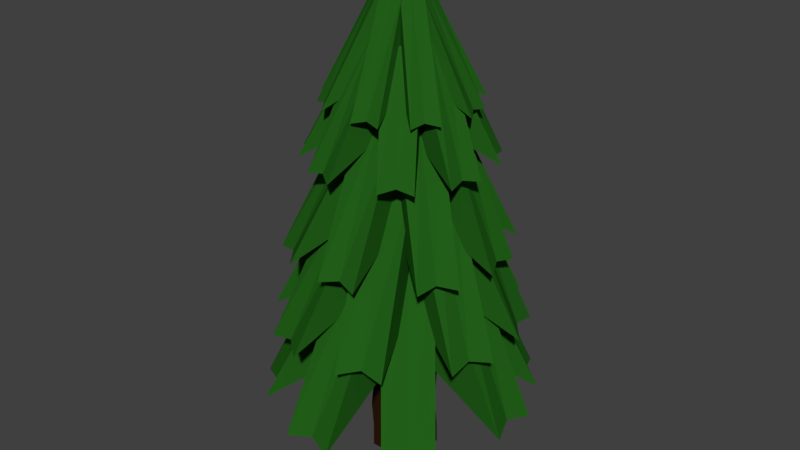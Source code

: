 # Source: Rectangle_Pine_Tree.blend  (saved by Blender 2.78.0; exported with 4.5.12 LTS)
import bpy
from mathutils import Matrix  # noqa: F401  (used for matrix-valued properties, if any)

bpy.ops.wm.read_factory_settings(use_empty=True)
scene = bpy.context.scene
scene.name = 'Scene'

# ---- collections
col_collection_1 = bpy.data.collections.new('Collection 1'); scene.collection.children.link(col_collection_1)

# ---- materials (node trees are filled in below, after node groups)
mat_trunk = bpy.data.materials.new('Trunk')
mat_trunk.alpha_threshold = 0.0
mat_trunk.use_transparent_shadow = False
mat_trunk.diffuse_color = (0.02365, 0.009017, 0.003524, 1.0)
mat_trunk.roughness = 0.5
mat_leaves = bpy.data.materials.new('Leaves')
mat_leaves.alpha_threshold = 0.0
mat_leaves.use_transparent_shadow = False
mat_leaves.diffuse_color = (0.01606, 0.1149, 0.009835, 1.0)
mat_leaves.roughness = 0.5

# ---- material node trees

# ---- world
world_world = bpy.data.worlds.new('World'); scene.world = world_world
world_world.use_nodes = True; world_world.node_tree.nodes.clear()
_N = world_world.node_tree.nodes; _L = world_world.node_tree.links
n0 = _N.new('ShaderNodeOutputWorld'); n0.name = 'World Output'; n0.location = (300, 300)
n1 = _N.new('ShaderNodeBackground'); n1.name = 'Background'; n1.location = (10, 300)
n1.inputs[0].default_value = (0.05088, 0.05088, 0.05088, 1.0)
_L.new(n1.outputs[0], n0.inputs[0])
n0.is_active_output = True
world_world.color = (0.05088, 0.05088, 0.05088)
world_world.use_sun_shadow = False
world_world.sun_shadow_jitter_overblur = 0.0
world_world.cycles.sampling_method = 'MANUAL'

# ---- meshes
me_sphere_014 = bpy.data.meshes.new('Sphere.014')
me_sphere_014.from_pydata([(0.2782, 6.079, 0.05428), (0.8337, 5.57, -0.6416), (0.2223, 7.08, 0.07155), (0.3251, 7.08, -0.05725), (-0.02577, 6.079, -0.1884), (0.5297, 5.57, -0.8843), (-0.01142, 7.08, -0.115), (0.09139, 7.08, -0.2438), (0.1054, 7.08, -0.02173), (0.2082, 7.08, -0.1505), (0.1262, 6.079, -0.06704), (0.638, 5.61, -0.7082), (0.07572, 6.079, 0.3586), (0.786, 5.57, 0.8955), (0.06661, 7.08, 0.3055), (0.2277, 7.08, 0.4273), (0.3103, 6.079, 0.04831), (1.021, 5.57, 0.5853), (0.2469, 7.08, 0.06696), (0.408, 7.08, 0.1887), (0.1568, 7.08, 0.1862), (0.3178, 7.08, 0.308), (0.193, 6.079, 0.2034), (0.8475, 5.61, 0.6982), (-0.02638, 6.079, -0.1057), (-0.7367, 5.57, -0.6426), (-0.01189, 7.08, -0.05143), (-0.1375, 7.08, -0.1464), (-0.2609, 6.079, 0.2046), (-0.9712, 5.57, -0.3324), (-0.1922, 7.08, 0.1871), (-0.3179, 7.08, 0.09213), (-0.1021, 7.08, 0.06785), (-0.2277, 7.08, -0.02714), (-0.1437, 6.079, 0.04946), (-0.7981, 5.61, -0.4453), (-0.2289, 6.079, 0.1986), (-0.7844, 5.57, 0.8945), (-0.1676, 7.08, 0.1825), (-0.2692, 7.08, 0.3098), (0.07511, 6.079, 0.4413), (-0.4804, 5.57, 1.137), (0.06615, 7.08, 0.3691), (-0.03548, 7.08, 0.4964), (-0.05071, 7.08, 0.2758), (-0.1523, 7.08, 0.4031), (-0.07688, 6.079, 0.3199), (-0.5887, 5.61, 0.9611), (-0.1717, 6.079, -0.03063), (-0.3485, 5.57, -0.9033), (-0.1236, 7.08, 0.006269), (-0.1609, 7.08, -0.1778), (0.2095, 6.079, -0.1079), (0.03271, 5.57, -0.9806), (0.1695, 7.08, -0.05312), (0.1322, 7.08, -0.2372), (0.02296, 7.08, -0.02343), (-0.01433, 7.08, -0.2075), (0.01894, 6.079, -0.06925), (-0.144, 5.61, -0.8733), (-0.09703, 6.079, 0.3377), (0.07982, 5.57, 1.21), (-0.0662, 7.08, 0.2894), (-0.02912, 7.08, 0.4724), (0.2842, 6.079, 0.2604), (0.461, 5.57, 1.133), (0.2269, 7.08, 0.23), (0.264, 7.08, 0.4131), (0.08034, 7.08, 0.2597), (0.1174, 7.08, 0.4427), (0.09358, 6.079, 0.2991), (0.2565, 5.61, 1.103), (-0.2388, 6.079, -0.004124), (-1.111, 5.57, 0.1727), (-0.1752, 7.08, 0.02665), (-0.3011, 7.08, 0.05217), (-0.1615, 6.079, 0.3771), (-1.034, 5.57, 0.5539), (-0.1158, 7.08, 0.3197), (-0.2417, 7.08, 0.3453), (-0.1455, 7.08, 0.1732), (-0.2714, 7.08, 0.1987), (-0.2001, 6.079, 0.1865), (-1.004, 5.61, 0.3494), (0.1825, 6.079, -0.0895), (1.055, 5.57, -0.2663), (0.1487, 7.08, -0.03899), (0.3281, 7.08, -0.07533), (0.2598, 6.079, 0.2917), (1.132, 5.57, 0.1149), (0.2081, 7.08, 0.2541), (0.3875, 7.08, 0.2178), (0.1784, 7.08, 0.1076), (0.3578, 7.08, 0.07121), (0.2212, 6.079, 0.1011), (1.025, 5.61, -0.06183), (0.2736, 5.412, -0.06976), (0.5715, 4.793, -1.111), (0.2736, 6.448, -0.06976), (0.3453, 6.448, -0.3204), (-0.1813, 5.412, -0.1999), (0.1166, 4.793, -1.241), (-0.1813, 6.448, -0.1999), (-0.1096, 6.448, -0.4505), (0.04618, 6.448, -0.1348), (0.1179, 6.448, -0.3855), (0.04618, 5.412, -0.1348), (0.3206, 4.842, -1.094), (0.1887, 5.412, 0.3667), (1.238, 4.793, 0.637), (0.1887, 6.448, 0.3667), (0.4981, 6.448, 0.4464), (0.3068, 5.412, -0.09147), (1.356, 4.793, 0.1788), (0.3068, 6.448, -0.09147), (0.6161, 6.448, -0.01175), (0.2478, 6.448, 0.1376), (0.5571, 6.448, 0.2173), (0.2478, 5.412, 0.1376), (1.214, 4.842, 0.3866), (-0.1432, 5.412, -0.1067), (-1.192, 4.793, -0.3771), (-0.1432, 6.448, -0.1067), (-0.3845, 6.448, -0.1689), (-0.2613, 5.412, 0.3514), (-1.31, 4.793, 0.08108), (-0.2613, 6.448, 0.3514), (-0.5026, 6.448, 0.2892), (-0.2023, 6.448, 0.1223), (-0.4436, 6.448, 0.06012), (-0.2023, 5.412, 0.1223), (-1.169, 4.842, -0.1267), (-0.2281, 5.412, 0.3297), (-0.526, 4.793, 1.371), (-0.2281, 6.448, 0.3297), (-0.299, 6.448, 0.5775), (0.2268, 5.412, 0.4598), (-0.07109, 4.793, 1.501), (0.2268, 6.448, 0.4598), (0.1559, 6.448, 0.7076), (-0.0006737, 6.448, 0.3947), (-0.07155, 6.448, 0.6425), (-0.0006732, 5.412, 0.3947), (-0.2751, 4.842, 1.354), (-0.2712, 5.412, 0.04551), (-0.8783, 4.793, -0.8514), (-0.2712, 6.448, 0.04551), (-0.4377, 6.448, -0.2005), (0.1206, 5.412, -0.2197), (-0.4864, 4.793, -1.117), (0.1206, 6.448, -0.2197), (-0.04591, 6.448, -0.4657), (-0.07529, 6.448, -0.08708), (-0.2418, 6.448, -0.3331), (-0.07529, 5.412, -0.08708), (-0.6346, 4.842, -0.9135), (-0.01499, 5.412, 0.4241), (0.5921, 4.793, 1.321), (-0.01499, 6.448, 0.4241), (0.1506, 6.448, 0.6687), (0.3768, 5.412, 0.1589), (0.9839, 4.793, 1.056), (0.3768, 6.448, 0.1589), (0.5424, 6.448, 0.4035), (0.1809, 6.448, 0.2915), (0.3465, 6.448, 0.5361), (0.1809, 5.412, 0.2915), (0.7402, 4.842, 1.118), (-0.3341, 5.412, 0.1067), (-1.231, 4.793, 0.7137), (-0.3341, 6.448, 0.1067), (-0.5025, 6.448, 0.2206), (-0.06895, 5.412, 0.4985), (-0.9659, 4.793, 1.106), (-0.06895, 6.448, 0.4985), (-0.2373, 6.448, 0.6125), (-0.2015, 6.448, 0.3026), (-0.3699, 6.448, 0.4166), (-0.2015, 5.412, 0.3026), (-1.028, 4.842, 0.8619), (0.09891, 5.412, -0.1864), (0.9959, 4.793, -0.7935), (0.09891, 6.448, -0.1864), (0.3387, 6.448, -0.3487), (0.3641, 5.412, 0.2054), (1.261, 4.793, -0.4017), (0.3641, 6.448, 0.2054), (0.6038, 6.448, 0.04315), (0.2315, 6.448, 0.009509), (0.4712, 6.448, -0.1528), (0.2315, 5.412, 0.00951), (1.058, 4.842, -0.5498), (0.2158, 4.248, -0.1956), (0.1003, 3.51, -1.483), (0.2158, 5.484, -0.1956), (0.188, 5.484, -0.5054), (-0.3464, 4.248, -0.1452), (-0.4619, 3.51, -1.432), (-0.3464, 5.484, -0.1452), (-0.3742, 5.484, -0.455), (-0.06531, 5.484, -0.1704), (-0.09311, 5.484, -0.4802), (-0.06531, 4.248, -0.1704), (-0.1717, 3.568, -1.356), (0.3087, 4.248, 0.3266), (1.592, 3.51, 0.1772), (0.3087, 5.484, 0.3266), (0.6872, 5.484, 0.2826), (0.2434, 4.248, -0.234), (1.527, 3.51, -0.3834), (0.2434, 5.484, -0.234), (0.6219, 5.484, -0.2781), (0.276, 5.484, 0.04629), (0.6546, 5.484, 0.002235), (0.276, 4.248, 0.04629), (1.459, 3.568, -0.09134), (-0.2641, 4.248, -0.05784), (-1.548, 3.51, 0.09154), (-0.2641, 5.484, -0.05783), (-0.5594, 5.484, -0.02347), (-0.1988, 4.248, 0.5028), (-1.482, 3.51, 0.6522), (-0.1988, 5.484, 0.5028), (-0.4942, 5.484, 0.5372), (-0.2315, 5.484, 0.2225), (-0.5268, 5.484, 0.2569), (-0.2315, 4.248, 0.2225), (-1.414, 3.568, 0.3601), (-0.1712, 4.248, 0.4644), (-0.05571, 3.51, 1.751), (-0.1712, 5.484, 0.4644), (-0.1437, 5.484, 0.7706), (0.391, 4.248, 0.4139), (0.5065, 3.51, 1.701), (0.391, 5.484, 0.4139), (0.4184, 5.484, 0.7202), (0.1099, 5.484, 0.4392), (0.1374, 5.484, 0.7454), (0.1099, 4.248, 0.4392), (0.2163, 3.568, 1.625), (-0.3412, 4.248, 0.1666), (-1.402, 3.51, -0.5712), (-0.3412, 5.484, 0.1666), (-0.6321, 5.484, -0.0358), (-0.01888, 4.248, -0.2968), (-1.08, 3.51, -1.035), (-0.01888, 5.484, -0.2968), (-0.3099, 5.484, -0.4992), (-0.18, 5.484, -0.0651), (-0.471, 5.484, -0.2675), (-0.18, 4.248, -0.0651), (-1.157, 3.568, -0.7449), (0.1065, 4.248, 0.478), (1.167, 3.51, 1.216), (0.1065, 5.484, 0.478), (0.3959, 5.484, 0.6792), (0.4288, 4.248, 0.01459), (1.49, 3.51, 0.7524), (0.4288, 5.484, 0.01459), (0.7181, 5.484, 0.2158), (0.2677, 5.484, 0.2463), (0.557, 5.484, 0.4475), (0.2677, 4.248, 0.2463), (1.245, 3.568, 0.9261), (-0.385, 4.248, 0.2617), (-1.123, 3.51, 1.322), (-0.385, 5.484, 0.2617), (-0.5235, 5.484, 0.4608), (0.07842, 4.248, 0.584), (-0.6594, 3.51, 1.645), (0.07842, 5.484, 0.584), (-0.06009, 5.484, 0.7831), (-0.1533, 5.484, 0.4228), (-0.2918, 5.484, 0.622), (-0.1533, 4.248, 0.4228), (-0.8331, 3.568, 1.4), (-0.02876, 4.248, -0.2504), (0.709, 3.51, -1.311), (-0.02876, 5.484, -0.2504), (0.1684, 5.484, -0.534), (0.4346, 4.248, 0.07184), (1.172, 3.51, -0.989), (0.4346, 5.484, 0.07184), (0.6318, 5.484, -0.2117), (0.2029, 5.484, -0.0893), (0.4001, 5.484, -0.3728), (0.2029, 4.248, -0.0893), (0.8827, 3.568, -1.067), (0.1435, 3.222, -0.2834), (-0.3515, 2.377, -1.679), (0.1435, 4.639, -0.2834), (0.02438, 4.639, -0.6194), (-0.466, 3.222, -0.0672), (-0.961, 2.377, -1.463), (-0.466, 4.639, -0.0672), (-0.5852, 4.639, -0.4031), (-0.1612, 4.639, -0.1753), (-0.2804, 4.639, -0.5112), (-0.1613, 3.222, -0.1753), (-0.6173, 2.443, -1.461), (0.3955, 3.222, 0.2697), (1.777, 2.377, -0.2619), (0.3955, 4.639, 0.2697), (0.8031, 4.639, 0.113), (0.1633, 3.222, -0.3339), (1.545, 2.377, -0.8655), (0.1633, 4.639, -0.3339), (0.5709, 4.639, -0.4907), (0.2794, 4.639, -0.0321), (0.687, 4.639, -0.1889), (0.2794, 3.222, -0.0321), (1.553, 2.443, -0.5219), (-0.3498, 3.222, 0.006269), (-1.732, 2.377, 0.5379), (-0.3498, 4.639, 0.006269), (-0.6678, 4.639, 0.1286), (-0.1176, 3.222, 0.6099), (-1.5, 2.377, 1.142), (-0.1176, 4.639, 0.6099), (-0.4356, 4.639, 0.7323), (-0.2337, 4.639, 0.3081), (-0.5517, 4.639, 0.4304), (-0.2337, 3.222, 0.3081), (-1.507, 2.443, 0.7979), (-0.09788, 3.222, 0.5594), (0.3971, 2.377, 1.955), (-0.09788, 4.639, 0.5594), (0.01991, 4.639, 0.8915), (0.5117, 3.222, 0.3432), (1.007, 2.377, 1.739), (0.5117, 4.639, 0.3432), (0.6295, 4.639, 0.6753), (0.2069, 4.639, 0.4513), (0.3247, 4.639, 0.7834), (0.2069, 3.222, 0.4513), (0.663, 2.443, 1.737), (-0.3714, 3.222, 0.2773), (-1.759, 2.377, -0.2392), (-0.3714, 4.639, 0.2773), (-0.752, 4.639, 0.1356), (-0.1457, 3.222, -0.3288), (-1.533, 2.377, -0.8454), (-0.1457, 4.639, -0.3288), (-0.5264, 4.639, -0.4705), (-0.2586, 4.639, -0.02576), (-0.6392, 4.639, -0.1675), (-0.2586, 3.222, -0.02576), (-1.537, 2.443, -0.5017), (0.2143, 3.222, 0.4953), (1.602, 2.377, 1.012), (0.2143, 4.639, 0.4953), (0.5928, 4.639, 0.6362), (0.4399, 3.222, -0.1108), (1.828, 2.377, 0.4057), (0.4399, 4.639, -0.1108), (0.8184, 4.639, 0.03006), (0.3271, 4.639, 0.1923), (0.7056, 4.639, 0.3331), (0.3271, 3.222, 0.1923), (1.606, 2.443, 0.6682), (-0.3929, 3.222, 0.3954), (-0.9095, 2.377, 1.783), (-0.3929, 4.639, 0.3954), (-0.4899, 4.639, 0.6559), (0.2133, 3.222, 0.621), (-0.3033, 2.377, 2.009), (0.2133, 4.639, 0.621), (0.1163, 4.639, 0.8815), (-0.08981, 4.639, 0.5082), (-0.1868, 4.639, 0.7687), (-0.08981, 3.222, 0.5082), (-0.5657, 2.443, 1.787), (-0.1435, 3.222, -0.2746), (0.3731, 2.377, -1.662), (-0.1435, 4.639, -0.2746), (-0.005431, 4.639, -0.6455), (0.4627, 3.222, -0.04893), (0.9792, 2.377, -1.437), (0.4627, 4.639, -0.04893), (0.6007, 4.639, -0.4198), (0.1596, 4.639, -0.1618), (0.2977, 4.639, -0.5327), (0.1596, 3.222, -0.1618), (0.6355, 2.443, -1.44), (-0.01123, 2.141, -0.3402), (-1.061, 1.208, -1.593), (-0.01123, 3.705, -0.3402), (-0.2638, 3.705, -0.6418), (-0.5585, 2.141, 0.1181), (-1.608, 1.208, -1.135), (-0.5585, 3.705, 0.1181), (-0.8111, 3.705, -0.1835), (-0.2849, 3.705, -0.1111), (-0.5375, 3.705, -0.4127), (-0.2849, 2.141, -0.1111), (-1.252, 1.281, -1.265), (0.4623, 2.141, 0.1349), (1.687, 1.208, -0.947), (0.4623, 3.705, 0.1349), (0.8235, 3.705, -0.1842), (-0.01029, 2.141, -0.4001), (1.214, 1.208, -1.482), (-0.01029, 3.705, -0.4001), (0.3509, 3.705, -0.7192), (0.226, 3.705, -0.1326), (0.5872, 3.705, -0.4517), (0.226, 2.141, -0.1326), (1.354, 1.281, -1.129), (-0.41, 2.141, 0.1493), (-1.635, 1.208, 1.231), (-0.41, 3.705, 0.1493), (-0.6918, 3.705, 0.3983), (0.06264, 2.141, 0.6843), (-1.162, 1.208, 1.766), (0.06264, 3.705, 0.6843), (-0.2192, 3.705, 0.9333), (-0.1737, 3.705, 0.4168), (-0.4555, 3.705, 0.6658), (-0.1737, 2.141, 0.4168), (-1.302, 1.281, 1.414), (0.06358, 2.141, 0.6245), (1.113, 1.208, 1.877), (0.06358, 3.705, 0.6245), (0.3133, 3.705, 0.9226), (0.6108, 2.141, 0.1661), (1.66, 1.208, 1.419), (0.6108, 3.705, 0.1661), (0.8605, 3.705, 0.4643), (0.3372, 3.705, 0.3953), (0.5869, 3.705, 0.6934), (0.3372, 2.141, 0.3953), (1.304, 1.281, 1.55), (-0.3279, 2.141, 0.438), (-1.962, 1.208, 0.438), (-0.3279, 3.705, 0.438), (-0.7762, 3.705, 0.438), (-0.3279, 2.141, -0.2758), (-1.962, 1.208, -0.2758), (-0.3279, 3.705, -0.2758), (-0.7762, 3.705, -0.2758), (-0.3279, 3.705, 0.08109), (-0.7762, 3.705, 0.08109), (-0.3279, 2.141, 0.08109), (-1.834, 1.281, 0.08109), (0.3618, 2.141, 0.438), (1.996, 1.208, 0.438), (0.3618, 3.705, 0.438), (0.8075, 3.705, 0.438), (0.3618, 2.141, -0.2758), (1.996, 1.208, -0.2758), (0.3618, 3.705, -0.2758), (0.8075, 3.705, -0.2758), (0.3618, 3.705, 0.08109), (0.8075, 3.705, 0.08109), (0.3618, 2.141, 0.08109), (1.867, 1.281, 0.08109), (-0.3047, 2.141, 0.5684), (-0.3047, 1.208, 2.203), (-0.3047, 3.705, 0.5684), (-0.3047, 3.705, 0.8752), (0.4091, 2.141, 0.5684), (0.4091, 1.208, 2.203), (0.4091, 3.705, 0.5684), (0.4091, 3.705, 0.8752), (0.0522, 3.705, 0.5684), (0.0522, 3.705, 0.8752), (0.0522, 2.141, 0.5684), (0.0522, 1.281, 2.074), (-0.3047, 2.141, -0.2206), (-0.3047, 1.208, -1.855), (-0.3047, 3.705, -0.2206), (-0.3047, 3.705, -0.6574), (0.4091, 2.141, -0.2206), (0.4091, 1.208, -1.855), (0.4091, 3.705, -0.2206), (0.4091, 3.705, -0.6574), (0.0522, 3.705, -0.2206), (0.0522, 3.705, -0.6574), (0.0522, 2.141, -0.2206), (0.0522, 1.281, -1.726), (-0.2862, -1.49e-08, -0.2507), (-0.2862, -4.47e-08, 0.431), (0.3955, 7.451e-09, -0.2507), (0.3955, 2.086e-07, 0.431), (-0.2109, 6.952, 0.3557), (-0.2109, 6.952, -0.1755), (0.3203, 6.952, -0.1755), (0.3203, 6.952, 0.3557), (0.1889, 7.365, 0.02958), (0.1348, 7.365, 0.09735), (0.07336, 7.365, 0.04827), (0.1275, 7.365, -0.0195), (0.06597, 7.365, -0.06857), (0.01187, 7.365, -0.0008054), (0.1377, 7.365, 0.2845), (0.05293, 7.365, 0.2205), (0.1004, 7.365, 0.1577), (0.1851, 7.365, 0.2218), (0.2326, 7.365, 0.159), (0.1478, 7.365, 0.09494), (-0.05449, 7.365, -0.01733), (0.01163, 7.365, 0.03265), (-0.03581, 7.365, 0.0954), (-0.1019, 7.365, 0.04542), (-0.1494, 7.365, 0.1082), (-0.08326, 7.365, 0.1582), (-0.1238, 7.365, 0.2227), (-0.07029, 7.365, 0.1557), (-0.008802, 7.365, 0.2048), (-0.06227, 7.365, 0.2718), (-0.0007879, 7.365, 0.3209), (0.05268, 7.365, 0.2539), (-0.06676, 7.365, -0.03383), (-0.04714, 7.365, 0.063), (0.02996, 7.365, 0.04738), (0.01034, 7.365, -0.04946), (0.08744, 7.365, -0.06508), (0.1071, 7.365, 0.03175), (0.002562, 7.365, 0.3083), (-0.01695, 7.365, 0.212), (0.06015, 7.365, 0.1964), (0.07967, 7.365, 0.2927), (0.1568, 7.365, 0.277), (0.1373, 7.365, 0.1807), (-0.1406, 7.365, 0.08716), (-0.07429, 7.365, 0.07373), (-0.05867, 7.365, 0.1508), (-0.1249, 7.365, 0.1643), (-0.1093, 7.365, 0.2414), (-0.04304, 7.365, 0.2279), (0.1905, 7.365, 0.02007), (0.09615, 7.365, 0.03919), (0.1118, 7.365, 0.1163), (0.2061, 7.365, 0.09717), (0.2218, 7.365, 0.1743), (0.1274, 7.365, 0.1934), (-0.09311, 7.297, 0.2469), (-0.09311, 7.297, -0.03264), (0.1864, 7.297, -0.03264), (0.1864, 7.297, 0.2469), (0.07965, 7.483, 0.09927), (0.06466, 7.483, 0.1181), (0.04761, 7.483, 0.1045), (0.06261, 7.483, 0.08567), (0.04556, 7.483, 0.07206), (0.03057, 7.483, 0.09085), (0.06544, 7.483, 0.1699), (0.04195, 7.483, 0.1522), (0.0551, 7.483, 0.1348), (0.07859, 7.483, 0.1525), (0.09175, 7.483, 0.1351), (0.06825, 7.483, 0.1174), (0.01217, 7.483, 0.08627), (0.0305, 7.483, 0.1001), (0.01735, 7.483, 0.1175), (-0.0009801, 7.483, 0.1037), (-0.01413, 7.483, 0.1211), (0.004196, 7.483, 0.1349), (-0.007032, 7.483, 0.1528), (0.007791, 7.483, 0.1342), (0.02484, 7.483, 0.1479), (0.01001, 7.483, 0.1664), (0.02706, 7.483, 0.18), (0.04188, 7.483, 0.1615), (0.008768, 7.483, 0.08169), (0.01421, 7.483, 0.1085), (0.03558, 7.483, 0.1042), (0.03014, 7.483, 0.07736), (0.05152, 7.483, 0.07303), (0.05696, 7.483, 0.09987), (0.02799, 7.483, 0.1765), (0.02258, 7.483, 0.1498), (0.04395, 7.483, 0.1455), (0.04936, 7.483, 0.1722), (0.07074, 7.483, 0.1679), (0.06533, 7.483, 0.1412), (-0.01169, 7.483, 0.1152), (0.006682, 7.483, 0.1115), (0.01101, 7.483, 0.1329), (-0.007359, 7.483, 0.1366), (-0.003028, 7.483, 0.158), (0.01534, 7.483, 0.1543), (0.08009, 7.483, 0.09664), (0.05393, 7.483, 0.1019), (0.05826, 7.483, 0.1233), (0.08442, 7.483, 0.118), (0.08875, 7.483, 0.1394), (0.06259, 7.483, 0.1447), (0.001466, 7.465, 0.1595), (0.001466, 7.465, 0.08202), (0.07895, 7.465, 0.08202), (0.07895, 7.465, 0.1595), (0.4011, 1.459, -0.2349), (0.4011, 1.459, 0.4152), (-0.249, 1.459, -0.2349), (-0.249, 1.459, 0.4152), (0.341, 0.7295, 0.4231), (-0.3249, 0.7295, 0.4231), (0.341, 0.7295, -0.2428), (-0.3249, 0.7295, -0.2428), (0.3881, 0.3647, 0.427), (-0.2857, 0.3647, 0.427), (0.3881, 0.3647, -0.2468), (-0.2857, 0.3647, -0.2468)], [], [(0, 1, 3, 2), (45, 43, 510, 509), (6, 7, 5, 4), (10, 11, 1, 0), (8, 6, 4, 10), (9, 3, 1, 11), (7, 9, 11, 5), (2, 8, 10, 0), (4, 5, 11, 10), (6, 8, 490, 493), (12, 13, 15, 14), (87, 86, 531, 530), (18, 19, 17, 16), (22, 23, 13, 12), (20, 18, 16, 22), (21, 15, 13, 23), (19, 21, 23, 17), (14, 20, 22, 12), (16, 17, 23, 22), (44, 38, 507, 508), (24, 25, 27, 26), (38, 39, 506, 507), (30, 31, 29, 28), (34, 35, 25, 24), (32, 30, 28, 34), (33, 27, 25, 35), (31, 33, 35, 29), (26, 32, 34, 24), (28, 29, 35, 34), (63, 69, 521, 518), (36, 37, 39, 38), (54, 55, 516, 517), (42, 43, 41, 40), (46, 47, 37, 36), (44, 42, 40, 46), (45, 39, 37, 47), (43, 45, 47, 41), (38, 44, 46, 36), (40, 41, 47, 46), (66, 68, 520, 523), (48, 50, 51, 49), (15, 21, 497, 494), (54, 52, 53, 55), (58, 48, 49, 59), (56, 58, 52, 54), (57, 59, 49, 51), (55, 53, 59, 57), (50, 48, 58, 56), (52, 58, 59, 53), (55, 57, 515, 516), (60, 61, 63, 62), (7, 6, 493, 492), (66, 67, 65, 64), (70, 71, 61, 60), (68, 66, 64, 70), (69, 63, 61, 71), (67, 69, 71, 65), (62, 68, 70, 60), (64, 65, 71, 70), (18, 20, 496, 499), (72, 73, 75, 74), (50, 56, 514, 513), (78, 79, 77, 76), (82, 83, 73, 72), (80, 78, 76, 82), (81, 75, 73, 83), (79, 81, 83, 77), (74, 80, 82, 72), (76, 77, 83, 82), (9, 7, 492, 491), (84, 86, 87, 85), (51, 50, 513, 512), (90, 88, 89, 91), (94, 84, 85, 95), (92, 94, 88, 90), (93, 95, 85, 87), (91, 89, 95, 93), (86, 84, 94, 92), (88, 94, 95, 89), (8, 2, 489, 490), (96, 97, 99, 98), (104, 105, 103, 102), (102, 103, 101, 100), (106, 107, 97, 96), (104, 102, 100, 106), (105, 99, 97, 107), (103, 105, 107, 101), (98, 104, 106, 96), (100, 101, 107, 106), (98, 99, 105, 104), (108, 109, 111, 110), (116, 117, 115, 114), (114, 115, 113, 112), (118, 119, 109, 108), (116, 114, 112, 118), (117, 111, 109, 119), (115, 117, 119, 113), (110, 116, 118, 108), (112, 113, 119, 118), (110, 111, 117, 116), (120, 121, 123, 122), (128, 129, 127, 126), (126, 127, 125, 124), (130, 131, 121, 120), (128, 126, 124, 130), (129, 123, 121, 131), (127, 129, 131, 125), (122, 128, 130, 120), (124, 125, 131, 130), (122, 123, 129, 128), (132, 133, 135, 134), (140, 141, 139, 138), (138, 139, 137, 136), (142, 143, 133, 132), (140, 138, 136, 142), (141, 135, 133, 143), (139, 141, 143, 137), (134, 140, 142, 132), (136, 137, 143, 142), (134, 135, 141, 140), (144, 146, 147, 145), (152, 150, 151, 153), (150, 148, 149, 151), (154, 144, 145, 155), (152, 154, 148, 150), (153, 155, 145, 147), (151, 149, 155, 153), (146, 144, 154, 152), (148, 154, 155, 149), (146, 152, 153, 147), (156, 157, 159, 158), (164, 165, 163, 162), (162, 163, 161, 160), (166, 167, 157, 156), (164, 162, 160, 166), (165, 159, 157, 167), (163, 165, 167, 161), (158, 164, 166, 156), (160, 161, 167, 166), (158, 159, 165, 164), (168, 169, 171, 170), (176, 177, 175, 174), (174, 175, 173, 172), (178, 179, 169, 168), (176, 174, 172, 178), (177, 171, 169, 179), (175, 177, 179, 173), (170, 176, 178, 168), (172, 173, 179, 178), (170, 171, 177, 176), (180, 182, 183, 181), (188, 186, 187, 189), (186, 184, 185, 187), (190, 180, 181, 191), (188, 190, 184, 186), (189, 191, 181, 183), (187, 185, 191, 189), (182, 180, 190, 188), (184, 190, 191, 185), (182, 188, 189, 183), (192, 193, 195, 194), (200, 201, 199, 198), (198, 199, 197, 196), (202, 203, 193, 192), (200, 198, 196, 202), (201, 195, 193, 203), (199, 201, 203, 197), (194, 200, 202, 192), (196, 197, 203, 202), (194, 195, 201, 200), (204, 205, 207, 206), (212, 213, 211, 210), (210, 211, 209, 208), (214, 215, 205, 204), (212, 210, 208, 214), (213, 207, 205, 215), (211, 213, 215, 209), (206, 212, 214, 204), (208, 209, 215, 214), (206, 207, 213, 212), (216, 217, 219, 218), (224, 225, 223, 222), (222, 223, 221, 220), (226, 227, 217, 216), (224, 222, 220, 226), (225, 219, 217, 227), (223, 225, 227, 221), (218, 224, 226, 216), (220, 221, 227, 226), (218, 219, 225, 224), (228, 229, 231, 230), (236, 237, 235, 234), (234, 235, 233, 232), (238, 239, 229, 228), (236, 234, 232, 238), (237, 231, 229, 239), (235, 237, 239, 233), (230, 236, 238, 228), (232, 233, 239, 238), (230, 231, 237, 236), (240, 242, 243, 241), (248, 246, 247, 249), (246, 244, 245, 247), (250, 240, 241, 251), (248, 250, 244, 246), (249, 251, 241, 243), (247, 245, 251, 249), (242, 240, 250, 248), (244, 250, 251, 245), (242, 248, 249, 243), (252, 253, 255, 254), (260, 261, 259, 258), (258, 259, 257, 256), (262, 263, 253, 252), (260, 258, 256, 262), (261, 255, 253, 263), (259, 261, 263, 257), (254, 260, 262, 252), (256, 257, 263, 262), (254, 255, 261, 260), (264, 265, 267, 266), (272, 273, 271, 270), (270, 271, 269, 268), (274, 275, 265, 264), (272, 270, 268, 274), (273, 267, 265, 275), (271, 273, 275, 269), (266, 272, 274, 264), (268, 269, 275, 274), (266, 267, 273, 272), (276, 278, 279, 277), (284, 282, 283, 285), (282, 280, 281, 283), (286, 276, 277, 287), (284, 286, 280, 282), (285, 287, 277, 279), (283, 281, 287, 285), (278, 276, 286, 284), (280, 286, 287, 281), (278, 284, 285, 279), (288, 289, 291, 290), (296, 297, 295, 294), (294, 295, 293, 292), (298, 299, 289, 288), (296, 294, 292, 298), (297, 291, 289, 299), (295, 297, 299, 293), (290, 296, 298, 288), (292, 293, 299, 298), (290, 291, 297, 296), (300, 301, 303, 302), (308, 309, 307, 306), (306, 307, 305, 304), (310, 311, 301, 300), (308, 306, 304, 310), (309, 303, 301, 311), (307, 309, 311, 305), (302, 308, 310, 300), (304, 305, 311, 310), (302, 303, 309, 308), (312, 313, 315, 314), (320, 321, 319, 318), (318, 319, 317, 316), (322, 323, 313, 312), (320, 318, 316, 322), (321, 315, 313, 323), (319, 321, 323, 317), (314, 320, 322, 312), (316, 317, 323, 322), (314, 315, 321, 320), (324, 325, 327, 326), (332, 333, 331, 330), (330, 331, 329, 328), (334, 335, 325, 324), (332, 330, 328, 334), (333, 327, 325, 335), (331, 333, 335, 329), (326, 332, 334, 324), (328, 329, 335, 334), (326, 327, 333, 332), (336, 338, 339, 337), (344, 342, 343, 345), (342, 340, 341, 343), (346, 336, 337, 347), (344, 346, 340, 342), (345, 347, 337, 339), (343, 341, 347, 345), (338, 336, 346, 344), (340, 346, 347, 341), (338, 344, 345, 339), (348, 349, 351, 350), (356, 357, 355, 354), (354, 355, 353, 352), (358, 359, 349, 348), (356, 354, 352, 358), (357, 351, 349, 359), (355, 357, 359, 353), (350, 356, 358, 348), (352, 353, 359, 358), (350, 351, 357, 356), (360, 361, 363, 362), (368, 369, 367, 366), (366, 367, 365, 364), (370, 371, 361, 360), (368, 366, 364, 370), (369, 363, 361, 371), (367, 369, 371, 365), (362, 368, 370, 360), (364, 365, 371, 370), (362, 363, 369, 368), (372, 374, 375, 373), (380, 378, 379, 381), (378, 376, 377, 379), (382, 372, 373, 383), (380, 382, 376, 378), (381, 383, 373, 375), (379, 377, 383, 381), (374, 372, 382, 380), (376, 382, 383, 377), (374, 380, 381, 375), (384, 385, 387, 386), (392, 393, 391, 390), (390, 391, 389, 388), (394, 395, 385, 384), (392, 390, 388, 394), (393, 387, 385, 395), (391, 393, 395, 389), (386, 392, 394, 384), (388, 389, 395, 394), (386, 387, 393, 392), (396, 397, 399, 398), (404, 405, 403, 402), (402, 403, 401, 400), (406, 407, 397, 396), (404, 402, 400, 406), (405, 399, 397, 407), (403, 405, 407, 401), (398, 404, 406, 396), (400, 401, 407, 406), (398, 399, 405, 404), (408, 409, 411, 410), (416, 417, 415, 414), (414, 415, 413, 412), (418, 419, 409, 408), (416, 414, 412, 418), (417, 411, 409, 419), (415, 417, 419, 413), (410, 416, 418, 408), (412, 413, 419, 418), (410, 411, 417, 416), (420, 421, 423, 422), (428, 429, 427, 426), (426, 427, 425, 424), (430, 431, 421, 420), (428, 426, 424, 430), (429, 423, 421, 431), (427, 429, 431, 425), (422, 428, 430, 420), (424, 425, 431, 430), (422, 423, 429, 428), (432, 434, 435, 433), (440, 438, 439, 441), (438, 436, 437, 439), (442, 432, 433, 443), (440, 442, 436, 438), (441, 443, 433, 435), (439, 437, 443, 441), (434, 432, 442, 440), (436, 442, 443, 437), (434, 440, 441, 435), (444, 445, 447, 446), (452, 453, 451, 450), (450, 451, 449, 448), (454, 455, 445, 444), (452, 450, 448, 454), (453, 447, 445, 455), (451, 453, 455, 449), (446, 452, 454, 444), (448, 449, 455, 454), (446, 447, 453, 452), (456, 457, 459, 458), (464, 465, 463, 462), (462, 463, 461, 460), (466, 467, 457, 456), (464, 462, 460, 466), (465, 459, 457, 467), (463, 465, 467, 461), (458, 464, 466, 456), (460, 461, 467, 466), (458, 459, 465, 464), (468, 470, 471, 469), (476, 474, 475, 477), (474, 472, 473, 475), (478, 468, 469, 479), (476, 478, 472, 474), (477, 479, 469, 471), (475, 473, 479, 477), (470, 468, 478, 476), (472, 478, 479, 473), (470, 476, 477, 471), (594, 485, 486, 592), (482, 483, 481, 480), (593, 487, 484, 595), (592, 486, 487, 593), (2, 3, 488, 489), (595, 484, 485, 594), (520, 519, 571, 572), (497, 498, 550, 549), (519, 518, 570, 571), (496, 495, 547, 548), (495, 494, 546, 547), (515, 512, 564, 567), (539, 538, 590, 591), (514, 517, 569, 566), (536, 539, 591, 588), (488, 491, 543, 540), (517, 516, 568, 569), (538, 537, 589, 590), (493, 490, 542, 545), (516, 515, 567, 568), (537, 536, 588, 589), (492, 493, 545, 544), (513, 514, 566, 565), (86, 92, 532, 531), (3, 9, 491, 488), (56, 54, 517, 514), (43, 42, 511, 510), (91, 93, 533, 534), (57, 51, 512, 515), (90, 91, 534, 535), (26, 27, 500, 501), (32, 26, 501, 502), (485, 484, 536, 537), (74, 75, 524, 525), (33, 31, 504, 503), (486, 485, 537, 538), (80, 74, 525, 526), (42, 44, 508, 511), (31, 30, 505, 504), (484, 487, 539, 536), (81, 79, 528, 527), (39, 45, 509, 506), (487, 486, 538, 539), (92, 90, 535, 532), (79, 78, 529, 528), (93, 87, 530, 533), (14, 15, 494, 495), (20, 14, 495, 496), (62, 63, 518, 519), (21, 19, 498, 497), (68, 62, 519, 520), (30, 32, 502, 505), (19, 18, 499, 498), (69, 67, 522, 521), (27, 33, 503, 500), (78, 80, 526, 529), (67, 66, 523, 522), (75, 81, 527, 524), (542, 543, 544, 545), (541, 540, 543, 542), (548, 549, 550, 551), (547, 546, 549, 548), (554, 555, 556, 557), (553, 552, 555, 554), (560, 561, 562, 563), (559, 558, 561, 560), (566, 569, 568, 567), (565, 566, 567, 564), (572, 573, 574, 575), (571, 570, 573, 572), (578, 579, 580, 581), (577, 576, 579, 578), (584, 587, 586, 585), (583, 584, 585, 582), (589, 588, 591, 590), (498, 499, 551, 550), (521, 522, 574, 573), (499, 496, 548, 551), (522, 523, 575, 574), (494, 497, 549, 546), (523, 520, 572, 575), (518, 521, 573, 570), (501, 500, 552, 553), (502, 501, 553, 554), (525, 524, 576, 577), (503, 504, 556, 555), (526, 525, 577, 578), (504, 505, 557, 556), (527, 528, 580, 579), (505, 502, 554, 557), (528, 529, 581, 580), (500, 503, 555, 552), (529, 526, 578, 581), (524, 527, 579, 576), (507, 506, 558, 559), (508, 507, 559, 560), (530, 531, 583, 582), (509, 510, 562, 561), (531, 532, 584, 583), (510, 511, 563, 562), (534, 533, 585, 586), (511, 508, 560, 563), (535, 534, 586, 587), (506, 509, 561, 558), (489, 488, 540, 541), (532, 535, 587, 584), (490, 489, 541, 542), (533, 530, 582, 585), (512, 513, 565, 564), (491, 492, 544, 543), (597, 595, 594, 599), (598, 592, 593, 596), (596, 593, 595, 597), (599, 594, 592, 598), (603, 599, 598, 602), (600, 596, 597, 601), (602, 598, 596, 600), (601, 597, 599, 603), (481, 601, 603, 480), (482, 602, 600, 483), (483, 600, 601, 481), (480, 603, 602, 482)])
me_sphere_014.polygons.foreach_set('material_index', [1, 1, 1, 1, 1, 1, 1, 1, 1, 1, 1, 1, 1, 1, 1, 1, 1, 1, 1, 1, 1, 1, 1, 1, 1, 1, 1, 1, 1, 1, 1, 1, 1, 1, 1, 1, 1, 1, 1, 1, 1, 1, 1, 1, 1, 1, 1, 1, 1, 1, 1, 1, 1, 1, 1, 1, 1, 1, 1, 1, 1, 1, 1, 1, 1, 1, 1, 1, 1, 1, 1, 1, 1, 1, 1, 1, 1, 1, 1, 1, 1, 1, 1, 1, 1, 1, 1, 1, 1, 1, 1, 1, 1, 1, 1, 1, 1, 1, 1, 1, 1, 1, 1, 1, 1, 1, 1, 1, 1, 1, 1, 1, 1, 1, 1, 1, 1, 1, 1, 1, 1, 1, 1, 1, 1, 1, 1, 1, 1, 1, 1, 1, 1, 1, 1, 1, 1, 1, 1, 1, 1, 1, 1, 1, 1, 1, 1, 1, 1, 1, 1, 1, 1, 1, 1, 1, 1, 1, 1, 1, 1, 1, 1, 1, 1, 1, 1, 1, 1, 1, 1, 1, 1, 1, 1, 1, 1, 1, 1, 1, 1, 1, 1, 1, 1, 1, 1, 1, 1, 1, 1, 1, 1, 1, 1, 1, 1, 1, 1, 1, 1, 1, 1, 1, 1, 1, 1, 1, 1, 1, 1, 1, 1, 1, 1, 1, 1, 1, 1, 1, 1, 1, 1, 1, 1, 1, 1, 1, 1, 1, 1, 1, 1, 1, 1, 1, 1, 1, 1, 1, 1, 1, 1, 1, 1, 1, 1, 1, 1, 1, 1, 1, 1, 1, 1, 1, 1, 1, 1, 1, 1, 1, 1, 1, 1, 1, 1, 1, 1, 1, 1, 1, 1, 1, 1, 1, 1, 1, 1, 1, 1, 1, 1, 1, 1, 1, 1, 1, 1, 1, 1, 1, 1, 1, 1, 1, 1, 1, 1, 1, 1, 1, 1, 1, 1, 1, 1, 1, 1, 1, 1, 1, 1, 1, 1, 1, 1, 1, 1, 1, 1, 1, 1, 1, 1, 1, 1, 1, 1, 1, 1, 1, 1, 1, 1, 1, 1, 1, 1, 1, 1, 1, 1, 1, 1, 1, 1, 1, 1, 1, 1, 1, 1, 1, 1, 1, 1, 1, 1, 1, 1, 1, 1, 1, 1, 1, 1, 1, 1, 1, 1, 1, 1, 1, 1, 1, 1, 1, 1, 1, 1, 1, 1, 1, 1, 1, 1, 1, 1, 1, 1, 1, 1, 1, 1, 1, 1, 1, 1, 1, 0, 0, 0, 0, 1, 0, 1, 1, 1, 1, 1, 1, 0, 1, 0, 1, 1, 0, 1, 1, 0, 1, 1, 1, 1, 1, 1, 1, 1, 1, 1, 1, 0, 1, 1, 0, 1, 1, 1, 0, 1, 1, 0, 1, 1, 1, 1, 1, 1, 1, 1, 1, 1, 1, 1, 1, 1, 1, 1, 1, 1, 1, 1, 1, 1, 1, 1, 1, 1, 1, 1, 1, 1, 1, 0, 1, 1, 1, 1, 1, 1, 1, 1, 1, 1, 1, 1, 1, 1, 1, 1, 1, 1, 1, 1, 1, 1, 1, 1, 1, 1, 1, 1, 1, 1, 1, 1, 1, 1, 1, 0, 0, 0, 0, 0, 0, 0, 0, 0, 0, 0, 0])
_uv = me_sphere_014.uv_layers.new(name='UVMap')
_uv.uv.foreach_set('vector', [0.884, 0.04456, 0.9094, 0.0, 0.9082, 0.09574, 0.9017, 0.09895, 0.3913, 0.7235, 0.3979, 0.7243, 0.3937, 0.7424, 0.3902, 0.742, 0.9182, 0.5291, 0.9249, 0.5316, 0.9249, 0.6237, 0.8998, 0.5836, 0.8122, 0.9974, 0.8122, 0.9444, 0.8229, 0.9405, 0.8229, 0.998, 0.9885, 0.4637, 0.9821, 0.4656, 0.9782, 0.4117, 0.9866, 0.4092, 0.4966, 0.7324, 0.4904, 0.7308, 0.4931, 0.636, 0.5028, 0.6416, 0.2203, 0.434, 0.2147, 0.4351, 0.2113, 0.3427, 0.2203, 0.3376, 0.995, 0.4618, 0.9885, 0.4637, 0.9866, 0.4092, 0.995, 0.4068, 0.8015, 0.9967, 0.8015, 0.9392, 0.8122, 0.9444, 0.8122, 0.9974, 0.9821, 0.4656, 0.9885, 0.4637, 0.9875, 0.4784, 0.9841, 0.4794, 0.1951, 0.6732, 0.2212, 0.6257, 0.2202, 0.7217, 0.2123, 0.7265, 0.8338, 0.6725, 0.8246, 0.6678, 0.8289, 0.6514, 0.8338, 0.6538, 0.3349, 0.7809, 0.3434, 0.7835, 0.3434, 0.8733, 0.3169, 0.8352, 0.8699, 0.2831, 0.8699, 0.3226, 0.8597, 0.3228, 0.8597, 0.28, 0.2752, 0.6512, 0.2818, 0.651, 0.2818, 0.7081, 0.2732, 0.7084, 0.5458, 0.8548, 0.5393, 0.8534, 0.5424, 0.759, 0.5523, 0.7642, 0.3436, 0.4295, 0.3379, 0.4297, 0.3344, 0.3375, 0.3436, 0.3334, 0.2686, 0.6514, 0.2752, 0.6512, 0.2732, 0.7084, 0.2646, 0.7086, 0.88, 0.2862, 0.88, 0.329, 0.8699, 0.3226, 0.8699, 0.2831, 0.4467, 0.912, 0.4403, 0.9127, 0.446, 0.8966, 0.4494, 0.8963, 0.2539, 0.7848, 0.2798, 0.7411, 0.2783, 0.8363, 0.2721, 0.8392, 0.897, 0.8658, 0.9035, 0.8631, 0.9047, 0.8805, 0.9013, 0.8819, 0.911, 0.1928, 0.918, 0.1945, 0.918, 0.2792, 0.8905, 0.2444, 0.9863, 0.9958, 0.9863, 0.943, 0.9968, 0.9378, 0.9968, 0.995, 0.07533, 0.9415, 0.08195, 0.9408, 0.08195, 0.997, 0.07334, 0.9979, 0.4944, 0.9502, 0.488, 0.9482, 0.491, 0.8551, 0.5007, 0.8609, 0.2823, 0.5593, 0.2769, 0.5607, 0.2735, 0.4686, 0.2823, 0.4633, 0.06872, 0.9423, 0.07533, 0.9415, 0.07334, 0.9979, 0.06474, 0.9988, 0.9757, 0.9965, 0.9757, 0.9393, 0.9863, 0.943, 0.9863, 0.9958, 0.3431, 0.6516, 0.3347, 0.6517, 0.3357, 0.6335, 0.3401, 0.6335, 0.8786, 0.8114, 0.9047, 0.7691, 0.9035, 0.8631, 0.897, 0.8658, 0.8213, 0.6028, 0.8309, 0.5983, 0.8296, 0.6175, 0.8246, 0.6198, 0.9191, 0.6696, 0.9259, 0.6716, 0.9259, 0.7606, 0.9002, 0.7233, 0.8732, 0.5986, 0.8732, 0.637, 0.863, 0.6433, 0.863, 0.6016, 0.4467, 0.912, 0.4531, 0.9114, 0.4531, 0.968, 0.4448, 0.9688, 0.3913, 0.7235, 0.3846, 0.7227, 0.3879, 0.6257, 0.3979, 0.6305, 0.6002, 0.716, 0.5949, 0.7177, 0.5914, 0.6267, 0.6002, 0.621, 0.4403, 0.9127, 0.4467, 0.912, 0.4448, 0.9688, 0.4365, 0.9696, 0.8834, 0.5956, 0.8834, 0.6372, 0.8732, 0.637, 0.8732, 0.5986, 0.9908, 0.5253, 0.9824, 0.5253, 0.9811, 0.5096, 0.9856, 0.5096, 0.8049, 0.4103, 0.8278, 0.3576, 0.8373, 0.3623, 0.8373, 0.4588, 0.5393, 0.8534, 0.5458, 0.8548, 0.5451, 0.8728, 0.5417, 0.872, 0.8213, 0.6028, 0.7984, 0.5504, 0.8309, 0.5032, 0.8309, 0.5983, 0.6376, 0.939, 0.6487, 0.939, 0.6487, 0.9973, 0.6376, 0.9928, 0.9916, 0.3883, 0.9891, 0.3339, 1.0, 0.3339, 1.0, 0.3883, 0.9523, 0.885, 0.9502, 0.9732, 0.9388, 0.9762, 0.9438, 0.8852, 0.9607, 0.8848, 0.9607, 0.9758, 0.9502, 0.9732, 0.9523, 0.885, 0.9832, 0.3882, 0.9781, 0.3338, 0.9891, 0.3339, 0.9916, 0.3883, 0.6265, 0.9391, 0.6376, 0.939, 0.6376, 0.9928, 0.6265, 0.9975, 0.9607, 0.8848, 0.9523, 0.885, 0.9526, 0.8678, 0.957, 0.8677, 0.8109, 0.04789, 0.8433, 0.0, 0.8433, 0.096, 0.8338, 0.1006, 0.9249, 0.5316, 0.9182, 0.5291, 0.9185, 0.5115, 0.922, 0.5128, 0.8181, 0.1914, 0.8275, 0.1962, 0.8276, 0.2926, 0.7953, 0.2438, 0.5141, 0.9448, 0.5141, 0.9775, 0.503, 0.9796, 0.503, 0.9442, 0.9824, 0.5253, 0.9908, 0.5253, 0.9949, 0.5821, 0.984, 0.5821, 0.3347, 0.6517, 0.3431, 0.6516, 0.3431, 0.7466, 0.3327, 0.7433, 0.3263, 0.6517, 0.3347, 0.6517, 0.3327, 0.7433, 0.3212, 0.7467, 0.9739, 0.5253, 0.9824, 0.5253, 0.984, 0.5821, 0.973, 0.5821, 0.5251, 0.9455, 0.5251, 0.981, 0.5141, 0.9775, 0.5141, 0.9448, 0.2818, 0.651, 0.2752, 0.6512, 0.2772, 0.6351, 0.2807, 0.635, 0.05179, 0.4645, 0.08247, 0.4157, 0.08247, 0.5131, 0.07605, 0.5165, 0.9832, 0.3882, 0.9916, 0.3883, 0.9925, 0.4028, 0.9881, 0.4028, 0.1516, 0.6046, 0.1578, 0.6083, 0.1589, 0.7058, 0.1284, 0.6557, 0.7737, 0.9967, 0.7737, 0.9497, 0.7836, 0.9432, 0.7836, 0.9942, 0.9846, 0.8815, 0.9931, 0.8815, 0.9976, 0.9378, 0.9866, 0.9378, 0.2673, 0.8866, 0.2757, 0.8862, 0.2757, 0.9755, 0.2653, 0.9735, 0.2589, 0.8871, 0.2673, 0.8866, 0.2653, 0.9735, 0.2539, 0.9766, 0.9762, 0.8815, 0.9846, 0.8815, 0.9866, 0.9378, 0.9757, 0.9378, 0.7638, 0.9992, 0.7638, 0.9482, 0.7737, 0.9497, 0.7737, 0.9967, 0.4966, 0.7324, 0.5028, 0.7341, 0.4985, 0.751, 0.4953, 0.7501, 0.8015, 0.7203, 0.8246, 0.6678, 0.8338, 0.6725, 0.8338, 0.7691, 0.8373, 0.3623, 0.8278, 0.3576, 0.8319, 0.3413, 0.8369, 0.3437, 0.2445, 0.8378, 0.2213, 0.787, 0.2539, 0.7411, 0.2539, 0.8335, 0.9147, 0.998, 0.9047, 0.996, 0.9047, 0.9425, 0.9147, 0.9487, 0.9758, 0.2607, 0.9766, 0.3179, 0.9657, 0.3179, 0.9674, 0.2607, 0.9573, 0.1925, 0.9553, 0.2818, 0.9438, 0.2849, 0.9489, 0.1927, 0.9657, 0.1923, 0.9657, 0.2844, 0.9553, 0.2818, 0.9573, 0.1925, 0.9842, 0.2607, 0.9876, 0.3179, 0.9766, 0.3179, 0.9758, 0.2607, 0.9247, 1.0, 0.9147, 0.998, 0.9147, 0.9487, 0.9247, 0.9465, 0.9885, 0.4637, 0.995, 0.4618, 0.9909, 0.4774, 0.9875, 0.4784, 0.08247, 0.7705, 0.1197, 0.7112, 0.1197, 0.8171, 0.1072, 0.8237, 0.7753, 0.6246, 0.7902, 0.6246, 0.7902, 0.6381, 0.7753, 0.6381, 0.792, 0.3338, 0.8049, 0.3397, 0.8049, 0.4437, 0.7666, 0.3873, 0.9657, 0.0002551, 0.9657, 0.06552, 0.9523, 0.07084, 0.9523, 0.0, 0.7794, 0.4448, 0.7923, 0.4437, 0.7923, 0.5008, 0.7794, 0.5019, 0.9386, 0.7457, 0.9259, 0.7443, 0.9259, 0.6438, 0.9396, 0.6488, 0.9513, 0.7472, 0.9386, 0.7457, 0.9396, 0.6488, 0.9513, 0.6467, 0.7666, 0.4459, 0.7794, 0.4448, 0.7794, 0.5019, 0.7666, 0.503, 0.9791, 0.0005101, 0.9791, 0.07135, 0.9657, 0.06552, 0.9657, 0.0002551, 0.7753, 0.611, 0.7902, 0.611, 0.7902, 0.6246, 0.7753, 0.6246, 0.7566, 0.2269, 0.7953, 0.1672, 0.7953, 0.2706, 0.7798, 0.279, 0.5243, 0.1533, 0.5061, 0.1533, 0.5061, 0.1398, 0.5243, 0.1398, 0.7477, 0.6438, 0.7638, 0.6504, 0.7638, 0.7521, 0.7236, 0.6976, 0.05272, 0.9879, 0.05272, 0.9338, 0.06474, 0.9327, 0.06474, 0.9914, 0.3825, 0.9933, 0.3696, 0.9936, 0.3696, 0.9343, 0.3825, 0.9341, 0.9378, 0.5042, 0.9507, 0.5052, 0.9507, 0.6061, 0.9369, 0.6014, 0.9249, 0.5032, 0.9378, 0.5042, 0.9369, 0.6014, 0.9249, 0.604, 0.3955, 0.9931, 0.3825, 0.9933, 0.3825, 0.9341, 0.3955, 0.9338, 0.04071, 0.9844, 0.04071, 0.9256, 0.05272, 0.9338, 0.05272, 0.9879, 0.5243, 0.1669, 0.5061, 0.1669, 0.5061, 0.1533, 0.5243, 0.1533, 0.7737, 0.05914, 0.8109, 0.0, 0.8109, 0.1061, 0.7989, 0.1124, 0.8949, 0.7546, 0.8807, 0.7546, 0.8807, 0.7411, 0.8949, 0.7411, 0.02642, 0.728, 0.03903, 0.7334, 0.03903, 0.8323, 0.0, 0.7785, 0.9781, 0.2362, 0.9781, 0.1743, 0.9905, 0.1672, 0.9905, 0.2344, 0.3567, 0.9344, 0.3696, 0.9338, 0.3696, 0.9926, 0.3567, 0.9931, 0.9395, 0.09983, 0.9266, 0.09827, 0.9266, 0.0, 0.9404, 0.004773, 0.9523, 0.1014, 0.9395, 0.09983, 0.9404, 0.004773, 0.9523, 0.003115, 0.3437, 0.935, 0.3567, 0.9344, 0.3567, 0.9931, 0.3437, 0.9937, 0.9657, 0.2381, 0.9657, 0.1709, 0.9781, 0.1743, 0.9781, 0.2362, 0.8949, 0.7682, 0.8807, 0.7682, 0.8807, 0.7546, 0.8949, 0.7546, 0.7638, 0.702, 0.8015, 0.6438, 0.8015, 0.7494, 0.789, 0.7556, 0.8807, 0.7546, 0.866, 0.7546, 0.866, 0.7411, 0.8807, 0.7411, 0.1455, 0.7112, 0.1583, 0.7167, 0.1583, 0.8187, 0.1197, 0.7639, 0.8504, 0.4986, 0.8504, 0.4572, 0.8636, 0.4513, 0.8636, 0.4963, 0.9307, 0.3325, 0.918, 0.333, 0.918, 0.274, 0.9307, 0.2735, 0.9309, 0.2724, 0.918, 0.2717, 0.918, 0.1672, 0.9318, 0.172, 0.9438, 0.273, 0.9309, 0.2724, 0.9318, 0.172, 0.9438, 0.1685, 0.9435, 0.332, 0.9307, 0.3325, 0.9307, 0.2735, 0.9435, 0.273, 0.8373, 0.501, 0.8373, 0.456, 0.8504, 0.4572, 0.8504, 0.4986, 0.8807, 0.7682, 0.866, 0.7682, 0.866, 0.7546, 0.8807, 0.7546, 0.5538, 0.8101, 0.5756, 0.755, 0.5887, 0.7608, 0.5887, 0.8642, 0.5413, 0.1533, 0.5413, 0.1669, 0.5243, 0.1669, 0.5243, 0.1533, 0.6736, 0.865, 0.6508, 0.8109, 0.6874, 0.7627, 0.6874, 0.8606, 0.9656, 0.07176, 0.9788, 0.07135, 0.9788, 0.142, 0.9656, 0.1368, 0.9843, 0.5841, 0.9843, 0.6412, 0.973, 0.6392, 0.973, 0.5821, 0.8537, 0.8686, 0.8554, 0.9662, 0.8422, 0.9718, 0.8422, 0.8705, 0.8651, 0.8667, 0.8651, 0.9681, 0.8554, 0.9662, 0.8537, 0.8686, 0.9957, 0.5861, 0.9957, 0.6432, 0.9843, 0.6412, 0.9843, 0.5841, 0.9523, 0.07217, 0.9656, 0.07176, 0.9656, 0.1368, 0.9523, 0.1428, 0.5413, 0.1398, 0.5413, 0.1533, 0.5243, 0.1533, 0.5243, 0.1398, 0.7638, 0.8065, 0.7996, 0.7556, 0.7996, 0.8564, 0.7862, 0.8613, 0.5413, 0.1533, 0.5581, 0.1533, 0.5581, 0.1669, 0.5413, 0.1669, 0.3041, 0.7555, 0.3169, 0.762, 0.3169, 0.8666, 0.2826, 0.8101, 0.7865, 0.1623, 0.7865, 0.1191, 0.7994, 0.1185, 0.7994, 0.1653, 0.4647, 0.9379, 0.4762, 0.9387, 0.4762, 0.9977, 0.4647, 0.9969, 0.9476, 0.8594, 0.9361, 0.8601, 0.9361, 0.7556, 0.9459, 0.7592, 0.9591, 0.8587, 0.9476, 0.8594, 0.9459, 0.7592, 0.9591, 0.7542, 0.4531, 0.9371, 0.4647, 0.9379, 0.4647, 0.9969, 0.4531, 0.9961, 0.7737, 0.1592, 0.7737, 0.1124, 0.7865, 0.1191, 0.7865, 0.1623, 0.5413, 0.1398, 0.5581, 0.1398, 0.5581, 0.1533, 0.5413, 0.1533, 0.6874, 0.8139, 0.7218, 0.7627, 0.7218, 0.8636, 0.7126, 0.8672, 0.2707, 0.5742, 0.2823, 0.5742, 0.2823, 0.5878, 0.2707, 0.5878, 0.8822, 0.1672, 0.8905, 0.1727, 0.8905, 0.28, 0.8597, 0.2197, 0.9387, 0.1051, 0.9387, 0.1566, 0.9266, 0.1647, 0.9266, 0.1089, 0.1717, 0.9977, 0.1602, 0.9966, 0.1602, 0.9379, 0.1717, 0.939, 0.9619, 0.5058, 0.973, 0.5032, 0.973, 0.604, 0.9636, 0.603, 0.9507, 0.5085, 0.9619, 0.5058, 0.9636, 0.603, 0.9507, 0.6093, 0.1831, 0.9988, 0.1717, 0.9977, 0.1717, 0.939, 0.1831, 0.9401, 0.9508, 0.1014, 0.9508, 0.1572, 0.9387, 0.1566, 0.9387, 0.1051, 0.2707, 0.5607, 0.2823, 0.5607, 0.2823, 0.5742, 0.2707, 0.5742, 0.7236, 0.8068, 0.7455, 0.7521, 0.7582, 0.7583, 0.7582, 0.8627, 0.7753, 0.6246, 0.7753, 0.6381, 0.7588, 0.6381, 0.7588, 0.6246, 0.4244, 0.8742, 0.401, 0.8221, 0.4381, 0.7779, 0.4381, 0.8706, 0.01259, 0.9246, 0.02517, 0.926, 0.02517, 0.9945, 0.01259, 0.9877, 0.6151, 0.9394, 0.6151, 0.9987, 0.6036, 0.9983, 0.6036, 0.939, 0.294, 0.9707, 0.2923, 0.8722, 0.3054, 0.8666, 0.3054, 0.969, 0.2826, 0.9724, 0.2826, 0.8699, 0.2923, 0.8722, 0.294, 0.9707, 0.6265, 0.9398, 0.6265, 0.9991, 0.6151, 0.9987, 0.6151, 0.9394, 0.0, 0.9232, 0.01259, 0.9246, 0.01259, 0.9877, 1.36e-08, 0.9917, 0.7753, 0.611, 0.7753, 0.6246, 0.7588, 0.6246, 0.7588, 0.611, 0.6114, 0.07009, 0.6587, 0.0, 0.6587, 0.1247, 0.6428, 0.1326, 0.6629, 0.317, 0.6807, 0.317, 0.6807, 0.3332, 0.6629, 0.3332, 0.1915, 0.4915, 0.2074, 0.4994, 0.2074, 0.6257, 0.1602, 0.5548, 0.2374, 0.9476, 0.2374, 0.8695, 0.2535, 0.8629, 0.2535, 0.9476, 0.09854, 0.9158, 0.1146, 0.9161, 0.1146, 0.9843, 0.09854, 0.984, 0.8499, 0.644, 0.866, 0.6438, 0.866, 0.7626, 0.85, 0.7589, 0.8338, 0.6442, 0.8499, 0.644, 0.85, 0.7589, 0.8338, 0.7631, 0.08247, 0.9155, 0.09854, 0.9158, 0.09854, 0.984, 0.08247, 0.9837, 0.2213, 0.9476, 0.2213, 0.8629, 0.2374, 0.8695, 0.2374, 0.9476, 0.6629, 0.3008, 0.6807, 0.3008, 0.6807, 0.317, 0.6629, 0.317, 0.2213, 0.5672, 0.2706, 0.5001, 0.2706, 0.6195, 0.2509, 0.6285, 0.6114, 0.1488, 0.6332, 0.1488, 0.6332, 0.165, 0.6114, 0.165, 0.5832, 0.4875, 0.6029, 0.4968, 0.6029, 0.621, 0.5538, 0.5514, 0.7019, 0.9468, 0.7019, 0.8764, 0.7163, 0.8736, 0.7163, 0.95, 0.417, 0.8742, 0.4331, 0.8743, 0.4331, 0.945, 0.417, 0.945, 0.8469, 0.5035, 0.863, 0.5032, 0.863, 0.6229, 0.8472, 0.6191, 0.8309, 0.5039, 0.8469, 0.5035, 0.8472, 0.6191, 0.8309, 0.6236, 0.401, 0.8742, 0.417, 0.8742, 0.417, 0.945, 0.401, 0.9449, 0.6874, 0.9436, 0.6874, 0.8672, 0.7019, 0.8764, 0.7019, 0.9468, 0.6114, 0.1326, 0.6332, 0.1326, 0.6332, 0.1488, 0.6114, 0.1488, 0.6473, 0.4042, 0.6942, 0.3338, 0.6942, 0.4594, 0.6791, 0.467, 0.2646, 0.7248, 0.2815, 0.7248, 0.2815, 0.741, 0.2646, 0.741, 0.1135, 0.5791, 0.1284, 0.5872, 0.1284, 0.7112, 0.08247, 0.6396, 0.329, 0.9521, 0.329, 0.8826, 0.3434, 0.8733, 0.3434, 0.9487, 0.1358, 0.972, 0.1197, 0.9718, 0.1197, 0.9018, 0.1358, 0.902, 0.8533, 0.3344, 0.8693, 0.3338, 0.8693, 0.4502, 0.8536, 0.4471, 0.8373, 0.3349, 0.8533, 0.3344, 0.8536, 0.4471, 0.8373, 0.4513, 0.1518, 0.9722, 0.1358, 0.972, 0.1358, 0.902, 0.1518, 0.9022, 0.3146, 0.9555, 0.3146, 0.88, 0.329, 0.8826, 0.329, 0.9521, 0.2646, 0.7086, 0.2815, 0.7086, 0.2815, 0.7248, 0.2646, 0.7248, 0.6036, 0.5737, 0.6508, 0.5032, 0.6508, 0.6292, 0.6351, 0.637, 0.6846, 0.4832, 0.667, 0.4832, 0.667, 0.467, 0.6846, 0.467, 0.6741, 0.1672, 0.6897, 0.1752, 0.6897, 0.3008, 0.6428, 0.2298, 0.7727, 0.2791, 0.7727, 0.3262, 0.7566, 0.3302, 0.7566, 0.279, 0.8886, 0.889, 0.9047, 0.8891, 0.9047, 0.9595, 0.8886, 0.9594, 0.8437, 0.2917, 0.8276, 0.2919, 0.8276, 0.1676, 0.8434, 0.1722, 0.8597, 0.2915, 0.8437, 0.2917, 0.8434, 0.1722, 0.8597, 0.1672, 0.8725, 0.8889, 0.8886, 0.889, 0.8886, 0.9594, 0.8725, 0.9593, 0.7888, 0.2791, 0.7888, 0.3303, 0.7727, 0.3262, 0.7727, 0.2791, 0.6846, 0.4993, 0.667, 0.4993, 0.667, 0.4832, 0.6846, 0.4832, 0.2213, 0.691, 0.2483, 0.6285, 0.2646, 0.632, 0.2646, 0.7411, 0.6534, 0.1488, 0.6534, 0.165, 0.6332, 0.165, 0.6332, 0.1488, 0.3067, 0.7555, 0.2826, 0.6894, 0.3212, 0.625, 0.3212, 0.7487, 0.6661, 0.9491, 0.6508, 0.9502, 0.6508, 0.8674, 0.6661, 0.8727, 0.9653, 0.3353, 0.9653, 0.4053, 0.9524, 0.4068, 0.9524, 0.3367, 0.5918, 0.8807, 0.5887, 0.7621, 0.6015, 0.755, 0.6015, 0.8787, 0.9757, 0.8631, 0.9757, 0.9829, 0.9607, 0.9756, 0.9631, 0.8601, 0.9781, 0.3338, 0.9781, 0.4038, 0.9653, 0.4053, 0.9653, 0.3353, 0.6814, 0.9479, 0.6661, 0.9491, 0.6661, 0.8727, 0.6814, 0.865, 0.6534, 0.1326, 0.6534, 0.1488, 0.6332, 0.1488, 0.6332, 0.1326, 0.5538, 0.6911, 0.5914, 0.621, 0.5914, 0.7463, 0.5774, 0.755, 0.6428, 0.317, 0.6629, 0.317, 0.6629, 0.3332, 0.6428, 0.3332, 0.3693, 0.6257, 0.3846, 0.6302, 0.3846, 0.7468, 0.3437, 0.6912, 0.9196, 0.4979, 0.9196, 0.4399, 0.9342, 0.4395, 0.9342, 0.5024, 0.9653, 0.4781, 0.9524, 0.4786, 0.9524, 0.4079, 0.9653, 0.4073, 0.4371, 0.638, 0.4499, 0.64, 0.4499, 0.7627, 0.4347, 0.7559, 0.2205, 0.6168, 0.2103, 0.6167, 0.2074, 0.4969, 0.2205, 0.4915, 0.9782, 0.4775, 0.9653, 0.4781, 0.9653, 0.4073, 0.9782, 0.4068, 0.9049, 0.4934, 0.9049, 0.4304, 0.9196, 0.4399, 0.9196, 0.4979, 0.6428, 0.3008, 0.6629, 0.3008, 0.6629, 0.317, 0.6428, 0.317, 0.4531, 0.7003, 0.4904, 0.636, 0.4904, 0.7608, 0.4803, 0.7655, 0.7174, 0.4817, 0.7312, 0.4817, 0.7312, 0.4979, 0.7174, 0.4979, 0.5317, 0.6388, 0.5423, 0.6422, 0.5423, 0.759, 0.503, 0.7027, 0.9663, 0.6481, 0.9663, 0.7025, 0.9513, 0.7114, 0.9513, 0.6523, 0.9718, 0.8257, 0.9591, 0.8269, 0.9591, 0.7565, 0.9718, 0.7554, 0.147, 0.4267, 0.1602, 0.4279, 0.1602, 0.555, 0.145, 0.5486, 0.1338, 0.4256, 0.147, 0.4267, 0.145, 0.5486, 0.1338, 0.5528, 0.9846, 0.8246, 0.9718, 0.8257, 0.9718, 0.7554, 0.9846, 0.7542, 0.9813, 0.6438, 0.9813, 0.7029, 0.9663, 0.7025, 0.9663, 0.6481, 0.7174, 0.4655, 0.7312, 0.4655, 0.7312, 0.4817, 0.7174, 0.4817, 0.6994, 0.06585, 0.7251, 0.0, 0.74, 0.005141, 0.74, 0.1244, 0.667, 0.4832, 0.667, 0.4993, 0.6473, 0.4993, 0.6473, 0.4832, 0.7185, 0.4655, 0.6942, 0.3998, 0.7326, 0.3338, 0.7326, 0.4583, 0.5694, 0.9487, 0.5538, 0.9479, 0.5538, 0.8642, 0.5694, 0.8715, 0.2082, 0.91, 0.2082, 0.9781, 0.1952, 0.9807, 0.1952, 0.9126, 0.2726, 0.4633, 0.2695, 0.344, 0.2823, 0.3372, 0.2823, 0.4617, 0.4531, 0.7679, 0.4531, 0.8898, 0.4382, 0.8828, 0.4405, 0.7655, 0.2212, 0.9074, 0.2212, 0.9755, 0.2082, 0.9781, 0.2082, 0.91, 0.5849, 0.9495, 0.5694, 0.9487, 0.5694, 0.8715, 0.5849, 0.8657, 0.667, 0.467, 0.667, 0.4832, 0.6473, 0.4832, 0.6473, 0.467, 0.3437, 0.4146, 0.3968, 0.3393, 0.3968, 0.4789, 0.3789, 0.4866, 0.5455, 0.9627, 0.5251, 0.9627, 0.5251, 0.9442, 0.5455, 0.9442, 0.317, 0.3334, 0.3344, 0.342, 0.3344, 0.4863, 0.2826, 0.4067, 0.622, 0.8738, 0.622, 0.7845, 0.6404, 0.7766, 0.6404, 0.8736, 0.8191, 0.9376, 0.8015, 0.936, 0.8015, 0.858, 0.8191, 0.8595, 0.7412, 0.505, 0.7588, 0.5032, 0.7588, 0.6402, 0.7425, 0.6373, 0.7236, 0.5067, 0.7412, 0.505, 0.7425, 0.6373, 0.7236, 0.6438, 0.8366, 0.9392, 0.8191, 0.9376, 0.8191, 0.8595, 0.8366, 0.8611, 0.6036, 0.8741, 0.6036, 0.7771, 0.622, 0.7845, 0.622, 0.8738, 0.5455, 0.9812, 0.5251, 0.9812, 0.5251, 0.9627, 0.5455, 0.9627, 0.5061, 0.0692, 0.5615, 0.0, 0.5615, 0.1318, 0.5393, 0.1398, 0.07671, 0.5605, 0.05179, 0.5605, 0.05179, 0.542, 0.07671, 0.542, 0.4324, 0.0, 0.4538, 0.0103, 0.4538, 0.153, 0.4004, 0.07398, 0.8862, 0.3365, 0.8862, 0.4206, 0.8693, 0.425, 0.8693, 0.3338, 0.1777, 0.8565, 0.1951, 0.8569, 0.1951, 0.9379, 0.1777, 0.9376, 0.1776, 0.7653, 0.1602, 0.7669, 0.1602, 0.6288, 0.1762, 0.6323, 0.1951, 0.7638, 0.1776, 0.7653, 0.1762, 0.6323, 0.1951, 0.6257, 0.1602, 0.8561, 0.1777, 0.8565, 0.1777, 0.9376, 0.1602, 0.9372, 0.903, 0.3392, 0.903, 0.4304, 0.8862, 0.4206, 0.8862, 0.3365, 0.07671, 0.5791, 0.05179, 0.5791, 0.05179, 0.5605, 0.07671, 0.5605, 0.4972, 0.2433, 0.5495, 0.1672, 0.5495, 0.3081, 0.5326, 0.3157, 0.7437, 0.9636, 0.7631, 0.9636, 0.7631, 0.9821, 0.7437, 0.9821, 0.4341, 0.4841, 0.4499, 0.4936, 0.4499, 0.638, 0.401, 0.5547, 0.01642, 0.9185, 0.01642, 0.8434, 0.03283, 0.8323, 0.03283, 0.9138, 0.4706, 0.9362, 0.4531, 0.9353, 0.4531, 0.8551, 0.4706, 0.856, 0.6209, 0.6394, 0.6382, 0.637, 0.6382, 0.7718, 0.6224, 0.7697, 0.6036, 0.6419, 0.6209, 0.6394, 0.6224, 0.7697, 0.6036, 0.7766, 0.488, 0.9371, 0.4706, 0.9362, 0.4706, 0.856, 0.488, 0.8569, 0.0, 0.9232, 1.36e-08, 0.8417, 0.01642, 0.8434, 0.01642, 0.9185, 0.7437, 0.945, 0.7631, 0.945, 0.7631, 0.9636, 0.7437, 0.9636, 0.401, 0.411, 0.4534, 0.3338, 0.4534, 0.4761, 0.4359, 0.4841, 0.7437, 0.9636, 0.7236, 0.9636, 0.7236, 0.945, 0.7437, 0.945, 0.1943, 0.3376, 0.2113, 0.3466, 0.2113, 0.4915, 0.1602, 0.4102, 0.6219, 0.8765, 0.6219, 0.9318, 0.6036, 0.9342, 0.6036, 0.8741, 0.3614, 0.8526, 0.3791, 0.8532, 0.3791, 0.9338, 0.3614, 0.9332, 0.05829, 0.5815, 0.07587, 0.5806, 0.07587, 0.7235, 0.05958, 0.7188, 0.04071, 0.5824, 0.05829, 0.5815, 0.05958, 0.7188, 0.04071, 0.7254, 0.3437, 0.852, 0.3614, 0.8526, 0.3614, 0.9332, 0.3437, 0.9326, 0.6401, 0.8789, 0.6401, 0.939, 0.6219, 0.9318, 0.6219, 0.8765, 0.7437, 0.9821, 0.7236, 0.9821, 0.7236, 0.9636, 0.7437, 0.9636, 0.2826, 0.5566, 0.3165, 0.4863, 0.3369, 0.4935, 0.3369, 0.625, 0.6942, 0.484, 0.6942, 0.4655, 0.7174, 0.4655, 0.7174, 0.484, 0.5347, 0.4864, 0.503, 0.4123, 0.5538, 0.3338, 0.5538, 0.477, 0.8831, 0.646, 0.9002, 0.6438, 0.9002, 0.7368, 0.8831, 0.7316, 0.9217, 0.8612, 0.9217, 0.9415, 0.9047, 0.9425, 0.9047, 0.8623, 0.4179, 0.6406, 0.4161, 0.7708, 0.401, 0.7728, 0.401, 0.638, 0.4347, 0.6431, 0.4347, 0.7779, 0.4161, 0.7708, 0.4179, 0.6406, 0.9388, 0.8601, 0.9388, 0.9404, 0.9217, 0.9415, 0.9217, 0.8612, 0.866, 0.6481, 0.8831, 0.646, 0.8831, 0.7316, 0.866, 0.7411, 0.6942, 0.5026, 0.6942, 0.484, 0.7174, 0.484, 0.7174, 0.5026, 0.5538, 0.416, 0.6036, 0.3338, 0.6036, 0.4767, 0.585, 0.4875, 0.948, 0.6246, 0.9249, 0.6246, 0.9249, 0.6061, 0.948, 0.6061, 0.5824, 0.1672, 0.6021, 0.1749, 0.6021, 0.3131, 0.5495, 0.2408, 0.9195, 0.4168, 0.9195, 0.345, 0.936, 0.3438, 0.936, 0.4219, 0.5201, 0.8627, 0.5371, 0.8623, 0.5371, 0.9433, 0.5201, 0.9437, 0.7496, 0.3357, 0.7666, 0.3375, 0.7666, 0.4763, 0.7479, 0.4694, 0.7326, 0.3338, 0.7496, 0.3357, 0.7479, 0.4694, 0.7326, 0.4726, 0.503, 0.8631, 0.5201, 0.8627, 0.5201, 0.9437, 0.503, 0.9442, 0.903, 0.4118, 0.903, 0.3338, 0.9195, 0.345, 0.9195, 0.4168, 0.948, 0.6431, 0.9249, 0.6431, 0.9249, 0.6246, 0.948, 0.6246, 0.503, 0.5659, 0.5514, 0.4864, 0.5514, 0.632, 0.5383, 0.6388, 0.8198, 0.4806, 0.8357, 0.4806, 0.8357, 0.4992, 0.8198, 0.4992, 0.4895, 0.4906, 0.503, 0.4965, 0.503, 0.636, 0.4531, 0.5621, 0.8871, 0.4342, 0.8871, 0.4919, 0.8693, 0.5006, 0.8693, 0.4379, 0.7405, 0.9442, 0.7236, 0.945, 0.7236, 0.8644, 0.7405, 0.8635, 0.7394, 0.1684, 0.7566, 0.1696, 0.7566, 0.3141, 0.738, 0.3072, 0.7222, 0.1672, 0.7394, 0.1684, 0.738, 0.3072, 0.7222, 0.3117, 0.7575, 0.9434, 0.7405, 0.9442, 0.7405, 0.8635, 0.7575, 0.8627, 0.9049, 0.4304, 0.9049, 0.4931, 0.8871, 0.4919, 0.8871, 0.4342, 0.8198, 0.4621, 0.8357, 0.4621, 0.8357, 0.4806, 0.8198, 0.4806, 0.4538, 0.07393, 0.4868, 0.0, 0.5061, 0.008138, 0.5061, 0.1485, 0.9513, 0.73, 0.9513, 0.7114, 0.9739, 0.7114, 0.9739, 0.73, 0.03192, 0.5806, 0.0, 0.507, 0.05051, 0.4273, 0.05051, 0.571, 0.8604, 0.8663, 0.8422, 0.8658, 0.8422, 0.7691, 0.8604, 0.7772, 0.781, 0.8632, 0.781, 0.9413, 0.7638, 0.9432, 0.7638, 0.8651, 0.7568, 0.002226, 0.755, 0.1349, 0.74, 0.1375, 0.74, 0.0, 0.7736, 0.004452, 0.7737, 0.142, 0.755, 0.1349, 0.7568, 0.002226, 0.7981, 0.8613, 0.7981, 0.9394, 0.781, 0.9413, 0.781, 0.8632, 0.8786, 0.8667, 0.8604, 0.8663, 0.8604, 0.7772, 0.8786, 0.77, 0.9513, 0.7485, 0.9513, 0.73, 0.9739, 0.73, 0.9739, 0.7485, 0.08247, 0.4973, 0.1336, 0.428, 0.1336, 0.5741, 0.1164, 0.5791, 0.88, 0.3005, 0.9025, 0.3005, 0.9025, 0.321, 0.88, 0.321, 0.2533, 0.3372, 0.2695, 0.3443, 0.2695, 0.5001, 0.2213, 0.4207, 0.7786, 0.6102, 0.7786, 0.5123, 0.7984, 0.5032, 0.7984, 0.6094, 0.7075, 0.6677, 0.7234, 0.6712, 0.7234, 0.7573, 0.7075, 0.7538, 0.7076, 0.5063, 0.7236, 0.5032, 0.7236, 0.6578, 0.7105, 0.6551, 0.6915, 0.5095, 0.7076, 0.5063, 0.7105, 0.6551, 0.6915, 0.6642, 0.6915, 0.6642, 0.7075, 0.6677, 0.7075, 0.7538, 0.6915, 0.7503, 0.7588, 0.611, 0.7588, 0.5048, 0.7786, 0.5123, 0.7786, 0.6102, 0.88, 0.28, 0.9025, 0.28, 0.9025, 0.3005, 0.88, 0.3005, 0.3437, 0.5457, 0.397, 0.4866, 0.397, 0.6223, 0.3757, 0.6257, 0.7923, 0.4825, 0.8198, 0.4825, 0.8198, 0.503, 0.7923, 0.503, 0.4304, 0.1691, 0.4501, 0.1781, 0.4501, 0.3338, 0.401, 0.2531, 0.05994, 0.8315, 0.05994, 0.7353, 0.07918, 0.7287, 0.07918, 0.8331, 0.9204, 0.8594, 0.9047, 0.8586, 0.9047, 0.7691, 0.9204, 0.7699, 0.9398, 0.3338, 0.9524, 0.3363, 0.9524, 0.492, 0.936, 0.4831, 0.3992, 0.9017, 0.3835, 0.9041, 0.3804, 0.7553, 0.3992, 0.7468, 0.9361, 0.8601, 0.9204, 0.8594, 0.9204, 0.7699, 0.9361, 0.7707, 0.04071, 0.8298, 0.04071, 0.7254, 0.05994, 0.7353, 0.05994, 0.8315, 0.7923, 0.4621, 0.8198, 0.4621, 0.8198, 0.4825, 0.7923, 0.4825, 0.5615, 0.07088, 0.6114, 0.0, 0.6114, 0.1482, 0.5953, 0.1532, 0.9435, 0.3126, 0.965, 0.3126, 0.965, 0.333, 0.9435, 0.333, 0.6332, 0.3338, 0.6473, 0.3431, 0.6473, 0.5032, 0.6036, 0.4147, 0.8814, 0.5089, 0.8814, 0.5835, 0.863, 0.5956, 0.863, 0.5146, 0.05648, 0.8351, 0.07225, 0.837, 0.07225, 0.9256, 0.05648, 0.9237, 0.9128, 0.0, 0.9266, 0.0005071, 0.9266, 0.1606, 0.9094, 0.1532, 0.2212, 0.9034, 0.206, 0.9074, 0.2029, 0.76, 0.2212, 0.7502, 0.04071, 0.8331, 0.05648, 0.8351, 0.05648, 0.9237, 0.04071, 0.9217, 0.8998, 0.5032, 0.8998, 0.5841, 0.8814, 0.5835, 0.8814, 0.5089, 0.9435, 0.2921, 0.965, 0.2921, 0.965, 0.3126, 0.9435, 0.3126, 0.4534, 0.4076, 0.503, 0.3338, 0.503, 0.4849, 0.4865, 0.4906, 0.9062, 0.143, 0.884, 0.143, 0.884, 0.1226, 0.9062, 0.1226, 0.4815, 0.1672, 0.4972, 0.1754, 0.4972, 0.3338, 0.4501, 0.25, 0.1389, 0.8967, 0.1389, 0.8295, 0.158, 0.8289, 0.158, 0.9018, 0.09874, 0.9141, 0.08247, 0.9127, 0.08247, 0.8237, 0.09874, 0.8251, 0.706, 0.3275, 0.6897, 0.3286, 0.6897, 0.1694, 0.7032, 0.175, 0.7222, 0.3264, 0.706, 0.3275, 0.7032, 0.175, 0.7222, 0.1672, 0.115, 0.9155, 0.09874, 0.9141, 0.09874, 0.8251, 0.115, 0.8265, 0.1197, 0.8916, 0.1197, 0.8187, 0.1389, 0.8295, 0.1389, 0.8967, 0.9062, 0.1635, 0.884, 0.1635, 0.884, 0.143, 0.9062, 0.143, 0.2826, 0.2463, 0.3207, 0.1691, 0.3437, 0.1804, 0.3437, 0.3334, 0.8208, 0.3131, 0.8208, 0.3335, 0.7953, 0.3335, 0.7953, 0.3131, 0.1983, 0.169, 0.1602, 0.08866, 0.2213, 0.0, 0.2213, 0.1579, 0.362, 0.8482, 0.3437, 0.852, 0.3437, 0.7544, 0.362, 0.7583, 0.8219, 0.8578, 0.8219, 0.7693, 0.8422, 0.7691, 0.8422, 0.8577, 0.02035, 0.7277, 0.02053, 0.5855, 0.04071, 0.5811, 0.04071, 0.728, 1.701e-09, 0.7274, 0.0, 0.5806, 0.02053, 0.5855, 0.02035, 0.7277, 0.8015, 0.858, 0.8015, 0.7694, 0.8219, 0.7693, 0.8219, 0.8578, 0.3804, 0.8443, 0.362, 0.8482, 0.362, 0.7583, 0.3804, 0.7468, 0.8208, 0.2926, 0.8208, 0.3131, 0.7953, 0.3131, 0.7953, 0.2926, 0.2824, 0.08808, 0.3431, 0.0, 0.3431, 0.1539, 0.3203, 0.1654, 0.8364, 0.1455, 0.8109, 0.1455, 0.8109, 0.125, 0.8364, 0.125, 0.2597, 0.1691, 0.2826, 0.18, 0.2826, 0.3372, 0.2213, 0.2494, 0.5212, 0.7634, 0.5212, 0.8504, 0.503, 0.8533, 0.503, 0.759, 0.4735, 0.855, 0.4531, 0.8551, 0.4531, 0.7656, 0.4735, 0.7656, 0.6712, 0.6551, 0.6508, 0.6549, 0.6508, 0.5032, 0.6714, 0.5087, 0.6915, 0.6553, 0.6712, 0.6551, 0.6714, 0.5087, 0.6915, 0.5036, 0.4938, 0.855, 0.4735, 0.855, 0.4735, 0.7656, 0.4938, 0.7655, 0.5393, 0.7679, 0.5393, 0.8623, 0.5212, 0.8504, 0.5212, 0.7634, 0.8364, 0.1659, 0.8109, 0.1659, 0.8109, 0.1455, 0.8364, 0.1455, 0.3437, 0.2603, 0.401, 0.1691, 0.401, 0.331, 0.3855, 0.3393, 0.5861, 0.9185, 0.6036, 0.9185, 0.6036, 0.939, 0.5861, 0.939, 0.3849, 0.0, 0.4004, 0.008247, 0.4004, 0.1684, 0.3431, 0.07798, 0.8636, 0.08734, 0.8636, 0.1471, 0.8433, 0.1531, 0.8433, 0.08824, 0.1806, 0.767, 0.2009, 0.7669, 0.2009, 0.8559, 0.1806, 0.856, 0.6225, 0.3257, 0.6021, 0.3256, 0.6021, 0.1672, 0.6226, 0.1734, 0.6428, 0.3259, 0.6225, 0.3257, 0.6226, 0.1734, 0.6428, 0.1674, 0.1602, 0.7671, 0.1806, 0.767, 0.1806, 0.856, 0.1602, 0.8561, 0.8839, 0.08644, 0.8839, 0.1513, 0.8636, 0.1471, 0.8636, 0.08734, 0.5861, 0.8981, 0.6036, 0.8981, 0.6036, 0.9185, 0.5861, 0.9185, 0.2213, 0.08062, 0.2599, 0.0, 0.2824, 0.01079, 0.2824, 0.1691, 0.8458, 0.3131, 0.8458, 0.3335, 0.8208, 0.3335, 0.8208, 0.3131, 0.1986, 0.3376, 0.1602, 0.2578, 0.221, 0.169, 0.221, 0.3266, 0.6712, 0.6554, 0.6915, 0.6555, 0.6915, 0.7627, 0.6712, 0.7542, 0.8636, 0.0001357, 0.8636, 0.08631, 0.8433, 0.08644, 0.8433, 0.0002714, 0.679, 0.0003647, 0.6788, 0.1453, 0.6587, 0.15, 0.6587, 0.0, 0.6994, 0.0007295, 0.6994, 0.1507, 0.6788, 0.1453, 0.679, 0.0003647, 0.884, 0.0, 0.884, 0.08617, 0.8636, 0.08631, 0.8636, 0.0001357, 0.6508, 0.6553, 0.6712, 0.6554, 0.6712, 0.7542, 0.6508, 0.7625, 0.8458, 0.2926, 0.8458, 0.3131, 0.8208, 0.3131, 0.8208, 0.2926, 0.004166, 0.3441, 0.005131, 0.03103, 0.0354, 0.03074, 0.04121, 0.3438, 0.7351, 0.1639, 0.6994, 0.1634, 0.6994, 0.1244, 0.7351, 0.1249, 0.08247, 0.08064, 0.07665, 0.3843, 0.04635, 0.3844, 0.04538, 0.08073, 0.1227, 0.343, 0.1277, 0.03113, 0.158, 0.03113, 0.1598, 0.343, 0.9017, 0.09895, 0.9082, 0.09574, 0.9094, 0.1136, 0.906, 0.1153, 0.08346, 0.3444, 0.08739, 0.03005, 0.1177, 0.03005, 0.1205, 0.3444, 0.9811, 0.5096, 0.9767, 0.5096, 0.979, 0.5032, 0.9802, 0.5032, 0.4093, 0.1575, 0.4093, 0.162, 0.4021, 0.1583, 0.4021, 0.157, 0.8372, 0.1173, 0.8422, 0.1148, 0.8385, 0.1243, 0.8371, 0.125, 0.2772, 0.6351, 0.2737, 0.6353, 0.2777, 0.6286, 0.2787, 0.6285, 0.217, 0.7429, 0.2212, 0.7404, 0.2201, 0.7495, 0.2189, 0.7502, 0.9526, 0.8678, 0.9481, 0.8678, 0.9518, 0.8602, 0.953, 0.8601, 0.1517, 0.01041, 0.1357, 0.01041, 0.1421, 5.465e-08, 0.1465, 0.0, 0.4315, 0.1575, 0.4315, 0.162, 0.4258, 0.1582, 0.4258, 0.157, 0.05313, 0.4051, 0.06908, 0.4051, 0.06302, 0.4157, 0.0586, 0.4157, 0.04958, 0.4157, 0.04958, 0.4202, 0.04258, 0.4193, 0.04258, 0.4181, 0.8246, 0.6198, 0.8296, 0.6175, 0.8258, 0.6273, 0.8244, 0.628, 0.02728, 0.01022, 0.01135, 0.01036, 0.01637, 4.104e-05, 0.02078, 0.0, 0.3397, 0.4297, 0.3397, 0.434, 0.3344, 0.4363, 0.3344, 0.4351, 0.957, 0.8677, 0.9526, 0.8678, 0.953, 0.8601, 0.9543, 0.8601, 0.1094, 0.009889, 0.09341, 0.009889, 0.09824, 0.0, 0.1027, 5.465e-08, 0.922, 0.5128, 0.9185, 0.5115, 0.9163, 0.5032, 0.9173, 0.5035, 0.4315, 0.153, 0.4315, 0.1575, 0.4258, 0.157, 0.4258, 0.1557, 0.9842, 0.2607, 0.9758, 0.2607, 0.9753, 0.2447, 0.9797, 0.2447, 0.4904, 0.7308, 0.4966, 0.7324, 0.4953, 0.7501, 0.492, 0.7493, 0.9916, 0.3883, 1.0, 0.3883, 0.9969, 0.4028, 0.9925, 0.4028, 0.9259, 0.6716, 0.9191, 0.6696, 0.9195, 0.6521, 0.9231, 0.6532, 0.9657, 0.1923, 0.9573, 0.1925, 0.9576, 0.175, 0.9621, 0.1749, 0.9523, 0.885, 0.9438, 0.8852, 0.9481, 0.8678, 0.9526, 0.8678, 0.2445, 0.8378, 0.2539, 0.8335, 0.2531, 0.8524, 0.2482, 0.8547, 0.2721, 0.8392, 0.2783, 0.8363, 0.2798, 0.8539, 0.2765, 0.8554, 0.07533, 0.9415, 0.06872, 0.9423, 0.0738, 0.9264, 0.07728, 0.926, 0.1177, 0.03005, 0.08739, 0.03005, 0.09341, 0.009889, 0.1094, 0.009889, 0.07605, 0.5165, 0.08247, 0.5131, 0.08241, 0.5319, 0.07903, 0.5337, 0.4944, 0.9502, 0.5007, 0.9522, 0.496, 0.9684, 0.4927, 0.9674, 0.0354, 0.03074, 0.005131, 0.03103, 0.01135, 0.01036, 0.02728, 0.01022, 0.9846, 0.8815, 0.9762, 0.8815, 0.9787, 0.8662, 0.9832, 0.8662, 0.4531, 0.9114, 0.4467, 0.912, 0.4494, 0.8963, 0.4528, 0.896, 0.918, 0.1945, 0.911, 0.1928, 0.9123, 0.1756, 0.916, 0.1765, 0.04635, 0.3844, 0.07665, 0.3843, 0.06908, 0.4051, 0.05313, 0.4051, 0.2673, 0.8866, 0.2589, 0.8871, 0.2636, 0.87, 0.268, 0.8698, 0.3846, 0.7227, 0.3913, 0.7235, 0.3902, 0.742, 0.3867, 0.7415, 0.158, 0.03113, 0.1277, 0.03113, 0.1357, 0.01041, 0.1517, 0.01041, 0.9758, 0.2607, 0.9674, 0.2607, 0.9708, 0.2447, 0.9753, 0.2447, 0.1578, 0.6083, 0.1516, 0.6046, 0.1556, 0.5875, 0.1589, 0.5894, 0.9573, 0.1925, 0.9489, 0.1927, 0.9532, 0.1751, 0.9576, 0.175, 0.2123, 0.7265, 0.2202, 0.7217, 0.2212, 0.7404, 0.217, 0.7429, 0.2752, 0.6512, 0.2686, 0.6514, 0.2737, 0.6353, 0.2772, 0.6351, 0.8338, 0.1006, 0.8433, 0.096, 0.8422, 0.1148, 0.8372, 0.1173, 0.5458, 0.8548, 0.5523, 0.8562, 0.5486, 0.8735, 0.5451, 0.8728, 0.9824, 0.5253, 0.9739, 0.5253, 0.9767, 0.5096, 0.9811, 0.5096, 0.08195, 0.9408, 0.07533, 0.9415, 0.07728, 0.926, 0.08076, 0.9256, 0.3434, 0.7835, 0.3349, 0.7809, 0.3358, 0.7636, 0.3402, 0.765, 0.3347, 0.6517, 0.3263, 0.6517, 0.3312, 0.6335, 0.3357, 0.6335, 0.488, 0.9482, 0.4944, 0.9502, 0.4927, 0.9674, 0.4894, 0.9663, 0.9931, 0.8815, 0.9846, 0.8815, 0.9832, 0.8662, 0.9876, 0.8662, 0.8275, 0.1962, 0.8181, 0.1914, 0.8227, 0.1748, 0.8276, 0.1774, 0.2757, 0.8862, 0.2673, 0.8866, 0.268, 0.8698, 0.2724, 0.8696, 0.04121, 0.4193, 0.04258, 0.4193, 0.04258, 0.4206, 0.04121, 0.4206, 0.04121, 0.4181, 0.04258, 0.4181, 0.04258, 0.4193, 0.04121, 0.4193, 0.4004, 0.157, 0.4021, 0.157, 0.4021, 0.1583, 0.4004, 0.1583, 0.4004, 0.1558, 0.4021, 0.1558, 0.4021, 0.157, 0.4004, 0.157, 0.4258, 0.1584, 0.4245, 0.1584, 0.4245, 0.1571, 0.4258, 0.1571, 0.4258, 0.1596, 0.4245, 0.1596, 0.4245, 0.1584, 0.4258, 0.1584, 0.4093, 0.157, 0.4106, 0.157, 0.4106, 0.1582, 0.4093, 0.1582, 0.4093, 0.1557, 0.4106, 0.1557, 0.4106, 0.157, 0.4093, 0.157, 0.2824, 0.1666, 0.2824, 0.1654, 0.2839, 0.1654, 0.2839, 0.1666, 0.2824, 0.1679, 0.2824, 0.1666, 0.2839, 0.1666, 0.2839, 0.1679, 0.2839, 0.1666, 0.2855, 0.1666, 0.2855, 0.1679, 0.2839, 0.1679, 0.2839, 0.1654, 0.2855, 0.1654, 0.2855, 0.1666, 0.2839, 0.1666, 0.2881, 0.1666, 0.287, 0.1666, 0.287, 0.1654, 0.2881, 0.1654, 0.2881, 0.1679, 0.287, 0.1679, 0.287, 0.1666, 0.2881, 0.1666, 0.287, 0.1666, 0.287, 0.1679, 0.2855, 0.1679, 0.2855, 0.1666, 0.287, 0.1654, 0.287, 0.1666, 0.2855, 0.1666, 0.2855, 0.1654, 0.4048, 0.162, 0.4048, 0.1665, 0.4004, 0.1665, 0.4004, 0.162, 0.3402, 0.765, 0.3358, 0.7636, 0.3341, 0.7555, 0.3353, 0.7559, 0.3357, 0.6335, 0.3312, 0.6335, 0.3355, 0.625, 0.3367, 0.625, 0.2807, 0.635, 0.2772, 0.6351, 0.2787, 0.6285, 0.2797, 0.6285, 0.8276, 0.1774, 0.8227, 0.1748, 0.8236, 0.1672, 0.825, 0.1679, 0.4093, 0.153, 0.4093, 0.1575, 0.4021, 0.157, 0.4021, 0.1558, 0.9856, 0.5096, 0.9811, 0.5096, 0.9802, 0.5032, 0.9815, 0.5032, 0.3401, 0.6335, 0.3357, 0.6335, 0.3367, 0.625, 0.338, 0.625, 0.2765, 0.8554, 0.2798, 0.8539, 0.279, 0.862, 0.2781, 0.8625, 0.4364, 0.1573, 0.4364, 0.1616, 0.4315, 0.1576, 0.4315, 0.1564, 0.07903, 0.5337, 0.08241, 0.5319, 0.07937, 0.5415, 0.07844, 0.542, 0.4179, 0.1575, 0.4179, 0.153, 0.4245, 0.1571, 0.4245, 0.1584, 0.9832, 0.8662, 0.9787, 0.8662, 0.9809, 0.8601, 0.9822, 0.8601, 0.916, 0.1765, 0.9123, 0.1756, 0.9107, 0.1672, 0.9118, 0.1674, 0.268, 0.8698, 0.2636, 0.87, 0.2677, 0.8626, 0.2689, 0.8625, 0.4364, 0.153, 0.4364, 0.1573, 0.4315, 0.1564, 0.4315, 0.1553, 0.1589, 0.5894, 0.1556, 0.5875, 0.1561, 0.5791, 0.157, 0.5796, 0.4179, 0.162, 0.4179, 0.1575, 0.4245, 0.1584, 0.4245, 0.1596, 0.9876, 0.8662, 0.9832, 0.8662, 0.9822, 0.8601, 0.9834, 0.8601, 0.2724, 0.8696, 0.268, 0.8698, 0.2689, 0.8625, 0.2701, 0.8625, 0.9013, 0.8819, 0.9047, 0.8805, 0.9035, 0.8885, 0.9026, 0.8889, 0.4494, 0.8963, 0.446, 0.8966, 0.4506, 0.89, 0.4515, 0.8899, 0.8338, 0.6538, 0.8289, 0.6514, 0.8297, 0.6438, 0.8311, 0.6445, 0.4179, 0.1575, 0.4179, 0.162, 0.4106, 0.1582, 0.4106, 0.157, 0.9797, 0.2447, 0.9753, 0.2447, 0.9749, 0.2381, 0.9761, 0.2381, 0.9231, 0.6532, 0.9195, 0.6521, 0.9174, 0.6438, 0.9184, 0.6441, 0.9621, 0.1749, 0.9576, 0.175, 0.9582, 0.1672, 0.9594, 0.1672, 0.4528, 0.896, 0.4494, 0.8963, 0.4515, 0.8899, 0.4524, 0.8898, 0.2482, 0.8547, 0.2531, 0.8524, 0.2497, 0.8622, 0.2484, 0.8629, 0.4179, 0.153, 0.4179, 0.1575, 0.4106, 0.157, 0.4106, 0.1557, 0.906, 0.1153, 0.9094, 0.1136, 0.9084, 0.1221, 0.9074, 0.1226, 0.9753, 0.2447, 0.9708, 0.2447, 0.9737, 0.2381, 0.9749, 0.2381, 0.3397, 0.434, 0.3397, 0.4384, 0.3344, 0.4375, 0.3344, 0.4363, 0.9576, 0.175, 0.9532, 0.1751, 0.957, 0.1673, 0.9582, 0.1672, 0.8369, 0.3437, 0.8319, 0.3413, 0.8325, 0.3338, 0.8338, 0.3345, 0.04958, 0.4202, 0.04958, 0.4247, 0.04258, 0.4206, 0.04258, 0.4193, 0.08307, 0.3864, 0.08346, 0.3444, 0.1205, 0.3444, 0.1211, 0.3864, 0.1219, 0.3838, 0.1227, 0.343, 0.1598, 0.343, 0.1599, 0.3838, 0.0792, 0.04033, 0.08247, 0.08064, 0.04538, 0.08073, 0.04121, 0.04042, 0.0, 0.3858, 0.004166, 0.3441, 0.04121, 0.3438, 0.03795, 0.3854, 0.002315, 0.4065, 0.0, 0.3858, 0.03795, 0.3854, 0.04071, 0.4062, 0.08197, 0.02016, 0.0792, 0.04033, 0.04121, 0.04042, 0.04353, 0.02025, 0.1217, 0.4049, 0.1219, 0.3838, 0.1599, 0.3838, 0.1601, 0.4049, 0.08273, 0.4071, 0.08307, 0.3864, 0.1211, 0.3864, 0.1212, 0.4071, 0.08247, 0.428, 0.08273, 0.4071, 0.1212, 0.4071, 0.1213, 0.428, 0.1213, 0.4256, 0.1217, 0.4049, 0.1601, 0.4049, 0.1602, 0.4256, 0.08247, 0.0, 0.08197, 0.02016, 0.04353, 0.02025, 0.04358, 9.308e-05, 0.002367, 0.4273, 0.002315, 0.4065, 0.04071, 0.4062, 0.04121, 0.427])
me_sphere_014.materials.append(mat_trunk)
me_sphere_014.materials.append(mat_leaves)
me_sphere_014.use_remesh_preserve_volume = False
me_sphere_014.use_remesh_preserve_attributes = False
me_sphere_014.use_mirror_vertex_groups = False
me_sphere_014.update()

# ---- objects
ob_rectangle_pine_tree = bpy.data.objects.new('RECTANGLE PINE TREE', me_sphere_014)

# ---- transforms, parenting, visibility, modifiers, constraints
ob_rectangle_pine_tree.location = (0.0, 0.0, 0.0)
ob_rectangle_pine_tree.rotation_euler = (1.571, -0.0, 0.0)
ob_rectangle_pine_tree.lineart.crease_threshold = 0.0

# ---- collection membership
col_collection_1.objects.link(ob_rectangle_pine_tree)

# ---- scene / render settings (as saved in the file)
scene.frame_start = 1; scene.frame_end = 250; scene.frame_set(1)
scene.render.engine = 'BLENDER_EEVEE_NEXT'
scene.render.resolution_percentage = 50
scene.render.dither_intensity = 0.0
scene.cycles.use_denoising = False
scene.cycles.samples = 128
scene.cycles.sampling_pattern = 'TABULATED_SOBOL'
scene.cycles.light_sampling_threshold = 0.0
scene.cycles.use_adaptive_sampling = False
scene.cycles.use_light_tree = False
scene.cycles.blur_glossy = 0.0
scene.cycles.sample_clamp_indirect = 0.0
scene.view_settings.view_transform = 'Standard'
bpy.context.view_layer.update()

# ---- added for rendering (the .blend has no active camera and no usable light): camera, sun
cam_auto = bpy.data.cameras.new('AutoCamera')
cam_auto.lens = 50.0
cam_auto.sensor_width = 36.0
cam_auto.clip_end = 1000.0
ob_auto_camera = bpy.data.objects.new('AutoCamera', cam_auto)
scene.collection.objects.link(ob_auto_camera)
ob_auto_camera.location = (8.70257, -10.5967, 10.6902)
ob_auto_camera.rotation_euler = (1.09748, -7.21219e-08, 0.694738)
scene.camera = ob_auto_camera
light_auto_sun = bpy.data.lights.new('AutoSun', 'SUN')
light_auto_sun.energy = 3.0
light_auto_sun.angle = 0.0523599
ob_auto_sun = bpy.data.objects.new('AutoSun', light_auto_sun)
scene.collection.objects.link(ob_auto_sun)
ob_auto_sun.rotation_euler = (0.872665, 0.174533, 0.523599)
bpy.context.view_layer.update()
